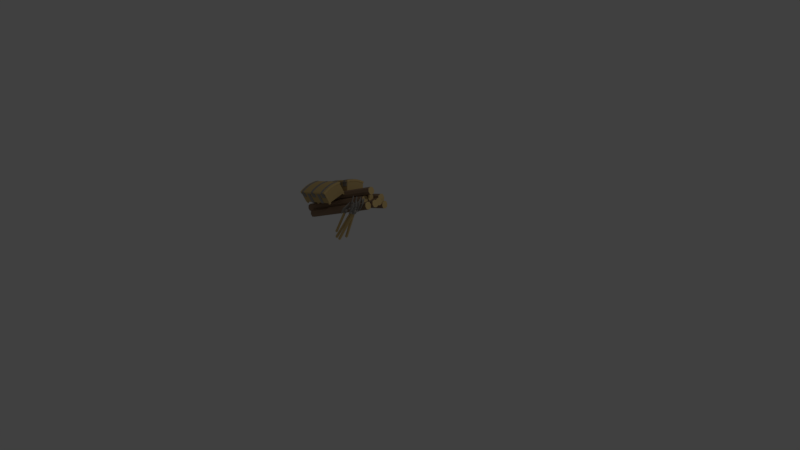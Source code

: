 # Source: caravan_goodscart_goods.blend  (saved by Blender 2.79.0; exported with 4.5.12 LTS)
import bpy
from mathutils import Matrix  # noqa: F401  (used for matrix-valued properties, if any)

bpy.ops.wm.read_factory_settings(use_empty=True)
scene = bpy.context.scene
scene.name = 'Scene'

# ---- collections
col_collection_1 = bpy.data.collections.new('Collection 1'); scene.collection.children.link(col_collection_1)

# ---- materials (node trees are filled in below, after node groups)
mat_woodishbark = bpy.data.materials.new('woodishbark')
mat_woodishbark.alpha_threshold = 0.0
mat_woodishbark.use_transparent_shadow = False
mat_woodishbark.diffuse_color = (0.2902, 0.1922, 0.1255, 1.0)
mat_woodishbark.specular_color = (0.0, 0.0, 0.0)
mat_woodishbark.roughness = 0.5
mat_woodish_005 = bpy.data.materials.new('woodish.005')
mat_woodish_005.alpha_threshold = 0.0
mat_woodish_005.use_transparent_shadow = False
mat_woodish_005.diffuse_color = (0.651, 0.4706, 0.2, 1.0)
mat_woodish_005.specular_color = (0.0, 0.0, 0.0)
mat_woodish_005.roughness = 0.5
mat_wooddarker = bpy.data.materials.new('wooddarker')
mat_wooddarker.alpha_threshold = 0.0
mat_wooddarker.use_transparent_shadow = False
mat_wooddarker.diffuse_color = (0.5608, 0.4039, 0.1725, 1.0)
mat_wooddarker.specular_color = (0.0, 0.0, 0.0)
mat_wooddarker.roughness = 0.5
mat_occludedwood = bpy.data.materials.new('occludedwood')
mat_occludedwood.alpha_threshold = 0.0
mat_occludedwood.use_transparent_shadow = False
mat_occludedwood.diffuse_color = (0.4353, 0.3137, 0.1333, 1.0)
mat_occludedwood.specular_color = (0.0, 0.0, 0.0)
mat_occludedwood.roughness = 0.5
mat_ironish1 = bpy.data.materials.new('ironish1')
mat_ironish1.alpha_threshold = 0.0
mat_ironish1.use_transparent_shadow = False
mat_ironish1.diffuse_color = (0.3294, 0.3059, 0.2784, 1.0)
mat_ironish1.specular_color = (0.0, 0.0, 0.0)
mat_ironish1.roughness = 0.5
mat_ironish = bpy.data.materials.new('ironish')
mat_ironish.alpha_threshold = 0.0
mat_ironish.use_transparent_shadow = False
mat_ironish.diffuse_color = (0.3294, 0.3059, 0.2784, 1.0)
mat_ironish.specular_color = (0.0, 0.0, 0.0)
mat_ironish.roughness = 0.5

# ---- material node trees

# ---- world
world_world = bpy.data.worlds.new('World'); scene.world = world_world
world_world.color = (0.05088, 0.05088, 0.05088)
world_world.use_sun_shadow = False
world_world.sun_shadow_jitter_overblur = 0.0
world_world.cycles.sampling_method = 'MANUAL'

# ---- cameras
cam_camera = bpy.data.cameras.new('Camera')
cam_camera.clip_end = 100.0
cam_camera.lens = 35.0
cam_camera.sensor_width = 32.0
cam_camera.sensor_height = 18.0
cam_camera.ortho_scale = 7.314
cam_camera.dof.focus_distance = 0.0
cam_camera.dof.aperture_fstop = 128.0

# ---- lights
light_lamp = bpy.data.lights.new('Lamp', 'POINT')
light_lamp.transmission_factor = 0.0
light_lamp.cutoff_distance = 30.0
light_lamp.energy = 100.0
light_lamp.shadow_buffer_clip_start = 1.001
light_lamp.shadow_soft_size = 0.1
light_lamp.shadow_maximum_resolution = 0.006
light_lamp.use_absolute_resolution = True

# ---- meshes
me_woodishbar = bpy.data.meshes.new('woodishbar')
me_woodishbar.from_pydata([(-10.69, -3.776, 0.965), (-10.85, -4.202, 1.062), (-10.61, -3.627, 0.5302), (-10.92, -4.635, 0.9026), (-10.91, -4.743, 0.449), (-10.78, -4.609, 0.02221), (-10.67, -4.168, -0.08273), (-10.55, -3.75, 0.08465), (-0.4787, -6.645, 2.498), (-0.589, -7.086, 2.603), (-0.3474, -6.51, 2.071), (-0.7107, -7.504, 2.435), (-0.649, -7.627, 1.99), (-0.5711, -7.477, 1.555), (-0.4075, -7.052, 1.458), (-0.3391, -6.619, 1.618), (-9.518, -2.376, -1.167), (-9.675, -2.721, -1.055), (-9.437, -2.261, -1.536), (-9.81, -3.066, -1.193), (-9.826, -3.181, -1.57), (-9.745, -3.066, -1.94), (-9.588, -2.721, -2.051), (-9.453, -2.376, -1.914), (0.2018, -6.518, -0.3166), (0.04492, -6.863, -0.2048), (0.2831, -6.403, -0.6859), (-0.09016, -7.208, -0.3421), (-0.1061, -7.323, -0.7199), (-0.02479, -7.208, -1.089), (0.1321, -6.863, -1.201), (0.2671, -6.518, -1.064), (-9.817, -2.286, -0.1892), (-9.973, -2.631, -0.07749), (-9.735, -2.171, -0.5586), (-10.11, -2.976, -0.2148), (-10.12, -3.092, -0.5926), (-10.04, -2.976, -0.9619), (-9.886, -2.631, -1.074), (-9.751, -2.286, -0.9364), (0.3897, -6.635, 0.7037), (0.2329, -6.98, 0.8154), (0.4711, -6.52, 0.3344), (0.09779, -7.325, 0.6781), (0.08182, -7.44, 0.3003), (0.1632, -7.325, -0.069), (0.32, -6.98, -0.1808), (0.4551, -6.635, -0.04346), (-9.712, -2.422, 0.8237), (-9.869, -2.767, 0.9355), (-9.631, -2.307, 0.4544), (-10.0, -3.112, 0.7982), (-10.02, -3.227, 0.4203), (-9.939, -3.112, 0.05102), (-9.782, -2.767, -0.06074), (-9.647, -2.422, 0.07656), (0.008003, -6.564, 1.674), (-0.1489, -6.909, 1.786), (0.08934, -6.449, 1.305), (-0.2839, -7.254, 1.649), (-0.2999, -7.369, 1.271), (-0.2186, -7.254, 0.9014), (-0.0617, -6.909, 0.7897), (0.07337, -6.564, 0.927), (-10.85, -2.775, 1.479), (-10.97, -3.138, 1.585), (-10.77, -2.651, 1.113), (-11.05, -3.497, 1.444), (-11.04, -3.613, 1.066), (-10.95, -3.489, 0.7005), (-10.84, -3.126, 0.5943), (-10.75, -2.767, 0.7358), (-0.233, -5.793, 2.884), (-0.35, -6.155, 2.99), (-0.1493, -5.668, 2.518), (-0.4334, -6.514, 2.849), (-0.4165, -6.631, 2.471), (-0.3327, -6.506, 2.106), (-0.2157, -6.144, 1.999), (-0.1323, -5.784, 2.141), (-10.35, -2.956, 0.4184), (-10.51, -3.301, 0.5302), (-10.27, -2.841, 0.0491), (-10.64, -3.646, 0.3929), (-10.66, -3.762, 0.01505), (-10.58, -3.646, -0.3543), (-10.42, -3.301, -0.466), (-10.29, -2.956, -0.3287), (-1.117, -6.891, 1.226), (-1.273, -7.236, 1.338), (-1.035, -6.776, 0.857), (-1.409, -7.581, 1.201), (-1.424, -7.696, 0.8229), (-1.343, -7.581, 0.4536), (-1.186, -7.236, 0.3419), (-1.051, -6.891, 0.4792), (-10.71, -2.704, -0.6493), (-10.86, -3.05, -0.5376), (-10.63, -2.589, -1.019), (-11.0, -3.395, -0.6749), (-11.02, -3.51, -1.053), (-10.93, -3.395, -1.422), (-10.78, -3.05, -1.534), (-10.64, -2.704, -1.396), (-0.9878, -6.846, 0.2011), (-1.145, -7.191, 0.3128), (-0.9064, -6.731, -0.1683), (-1.28, -7.537, 0.1755), (-1.296, -7.652, -0.2023), (-1.214, -7.537, -0.5716), (-1.057, -7.191, -0.6834), (-0.9224, -6.846, -0.5461), (-10.68, -3.751, -0.1973), (-10.84, -4.096, -0.08557), (-10.6, -3.636, -0.5666), (-10.97, -4.441, -0.2229), (-10.99, -4.556, -0.6007), (-10.91, -4.441, -0.97), (-10.75, -4.096, -1.082), (-10.62, -3.751, -0.9445), (-0.4764, -8.1, 0.6956), (-0.6332, -8.445, 0.8074), (-0.395, -7.985, 0.3263), (-0.7683, -8.79, 0.6701), (-0.7843, -8.905, 0.2922), (-0.7029, -8.79, -0.07708), (-0.5461, -8.445, -0.1888), (-0.411, -8.1, -0.05154)], [], [(8, 10, 2), (0, 8, 2), (0, 9, 8), (0, 1, 9), (3, 9, 1), (11, 9, 3), (4, 12, 3), (12, 11, 3), (12, 4, 5), (13, 12, 5), (13, 5, 6), (14, 13, 6), (15, 7, 2), (10, 15, 2), (15, 6, 7), (15, 14, 6), (24, 26, 18), (16, 24, 18), (17, 25, 16), (25, 24, 16), (19, 25, 17), (27, 25, 19), (20, 28, 19), (28, 27, 19), (29, 28, 21), (28, 20, 21), (29, 21, 22), (30, 29, 22), (26, 31, 18), (31, 23, 18), (31, 22, 23), (31, 30, 22), (32, 40, 34), (40, 42, 34), (41, 40, 32), (33, 41, 32), (35, 41, 33), (43, 41, 35), (44, 43, 35), (36, 44, 35), (44, 36, 37), (45, 44, 37), (45, 37, 38), (46, 45, 38), (47, 39, 34), (42, 47, 34), (47, 38, 39), (47, 46, 38), (56, 58, 50), (48, 56, 50), (49, 57, 48), (57, 56, 48), (59, 57, 51), (51, 57, 49), (60, 59, 51), (52, 60, 51), (60, 52, 53), (61, 60, 53), (61, 53, 54), (62, 61, 54), (63, 55, 50), (58, 63, 50), (63, 62, 54), (63, 54, 55), (72, 74, 66), (64, 72, 66), (73, 72, 64), (65, 73, 64), (67, 73, 65), (75, 73, 67), (76, 75, 67), (68, 76, 67), (76, 68, 69), (77, 76, 69), (78, 77, 70), (77, 69, 70), (79, 71, 66), (74, 79, 66), (79, 70, 71), (79, 78, 70), (88, 90, 82), (80, 88, 82), (89, 88, 80), (81, 89, 80), (83, 89, 81), (91, 89, 83), (92, 91, 83), (84, 92, 83), (93, 92, 85), (92, 84, 85), (93, 85, 86), (94, 93, 86), (95, 87, 82), (90, 95, 82), (95, 94, 86), (95, 86, 87), (104, 106, 98), (96, 104, 98), (105, 104, 96), (97, 105, 96), (99, 105, 97), (107, 105, 99), (108, 107, 99), (100, 108, 99), (108, 100, 101), (109, 108, 101), (109, 101, 102), (110, 109, 102), (111, 103, 98), (106, 111, 98), (111, 102, 103), (111, 110, 102), (120, 122, 114), (112, 120, 114), (121, 120, 112), (113, 121, 112), (115, 121, 113), (123, 121, 115), (124, 123, 115), (116, 124, 115), (125, 124, 117), (124, 116, 117), (125, 117, 118), (126, 125, 118), (127, 119, 114), (122, 127, 114), (127, 118, 119), (127, 126, 118)])
me_woodishbar.materials.append(mat_woodishbark)
me_woodishbar.use_remesh_preserve_volume = False
me_woodishbar.use_remesh_preserve_attributes = False
me_woodishbar.use_mirror_vertex_groups = False
me_woodishbar.update()
me_woodish_005 = bpy.data.meshes.new('woodish.005')
me_woodish_005.from_pydata([(-1.257, -6.137, -1.952), (-1.333, -6.2, -2.182), (-3.745, -1.783, -2.597), (-3.669, -1.72, -2.367), (-1.051, -6.033, -2.049), (-1.127, -6.097, -2.279), (-3.539, -1.679, -2.693), (-3.463, -1.616, -2.464), (-1.839, -6.063, -2.844), (-1.801, -5.969, -3.073), (-4.651, -1.971, -1.893), (-4.69, -2.065, -1.665), (-1.636, -5.943, -2.761), (-1.598, -5.849, -2.989), (-4.449, -1.851, -1.81), (-4.487, -1.945, -1.581), (-0.4378, -6.263, -2.63), (-0.4378, -6.263, -2.88), (-2.886, -1.846, -2.88), (-2.886, -1.846, -2.63), (-0.2192, -6.142, -2.63), (-0.2192, -6.142, -2.88), (-2.667, -1.725, -2.88), (-2.667, -1.725, -2.63), (-0.6722, -6.335, -2.324), (-0.6697, -6.287, -2.57), (-2.888, -1.829, -1.727), (-2.89, -1.877, -1.482), (-0.4477, -6.227, -2.301), (-0.4452, -6.18, -2.547), (-2.663, -1.722, -1.704), (-2.666, -1.77, -1.458), (-10.69, -3.776, 0.965), (-10.85, -4.202, 1.062), (-10.84, -4.162, 0.4776), (-10.61, -3.627, 0.5302), (-10.92, -4.635, 0.9026), (-10.91, -4.743, 0.449), (-10.78, -4.609, 0.02221), (-10.67, -4.168, -0.08273), (-10.55, -3.75, 0.08465), (-0.4787, -6.645, 2.498), (-0.589, -7.086, 2.603), (-0.4181, -7.091, 2.043), (-0.3474, -6.51, 2.071), (-0.7107, -7.504, 2.435), (-0.649, -7.627, 1.99), (-0.5711, -7.477, 1.555), (-0.4075, -7.052, 1.458), (-0.3391, -6.619, 1.618), (-9.518, -2.376, -1.167), (-9.675, -2.721, -1.055), (-9.632, -2.721, -1.553), (-9.437, -2.261, -1.536), (-9.81, -3.066, -1.193), (-9.826, -3.181, -1.57), (-9.745, -3.066, -1.94), (-9.588, -2.721, -2.051), (-9.453, -2.376, -1.914), (0.2018, -6.518, -0.3166), (0.04492, -6.863, -0.2048), (0.08849, -6.863, -0.7029), (0.2831, -6.403, -0.6859), (-0.09016, -7.208, -0.3421), (-0.1061, -7.323, -0.7199), (-0.02479, -7.208, -1.089), (0.1321, -6.863, -1.201), (0.2671, -6.518, -1.064), (-9.817, -2.286, -0.1892), (-9.973, -2.631, -0.07749), (-9.93, -2.631, -0.5756), (-9.735, -2.171, -0.5586), (-10.11, -2.976, -0.2148), (-10.12, -3.092, -0.5926), (-10.04, -2.976, -0.9619), (-9.886, -2.631, -1.074), (-9.751, -2.286, -0.9364), (0.3897, -6.635, 0.7037), (0.2329, -6.98, 0.8154), (0.2764, -6.98, 0.3173), (0.4711, -6.52, 0.3344), (0.09779, -7.325, 0.6781), (0.08182, -7.44, 0.3003), (0.1632, -7.325, -0.069), (0.32, -6.98, -0.1808), (0.4551, -6.635, -0.04346), (-9.712, -2.422, 0.8237), (-9.869, -2.767, 0.9355), (-9.826, -2.767, 0.4374), (-9.631, -2.307, 0.4544), (-10.0, -3.112, 0.7982), (-10.02, -3.227, 0.4203), (-9.939, -3.112, 0.05102), (-9.782, -2.767, -0.06074), (-9.647, -2.422, 0.07656), (0.008003, -6.564, 1.674), (-0.1489, -6.909, 1.786), (-0.1053, -6.909, 1.288), (0.08934, -6.449, 1.305), (-0.2839, -7.254, 1.649), (-0.2999, -7.369, 1.271), (-0.2186, -7.254, 0.9014), (-0.0617, -6.909, 0.7897), (0.07337, -6.564, 0.927), (-10.85, -2.775, 1.479), (-10.97, -3.138, 1.585), (-10.9, -3.132, 1.09), (-10.77, -2.651, 1.113), (-11.05, -3.497, 1.444), (-11.04, -3.613, 1.066), (-10.95, -3.489, 0.7005), (-10.84, -3.126, 0.5943), (-10.75, -2.767, 0.7358), (-0.233, -5.793, 2.884), (-0.35, -6.155, 2.99), (-0.2829, -6.149, 2.495), (-0.1493, -5.668, 2.518), (-0.4334, -6.514, 2.849), (-0.4165, -6.631, 2.471), (-0.3327, -6.506, 2.106), (-0.2157, -6.144, 1.999), (-0.1323, -5.784, 2.141), (-10.35, -2.956, 0.4184), (-10.51, -3.301, 0.5302), (-10.46, -3.301, 0.03207), (-10.27, -2.841, 0.0491), (-10.64, -3.646, 0.3929), (-10.66, -3.762, 0.01505), (-10.58, -3.646, -0.3543), (-10.42, -3.301, -0.466), (-10.29, -2.956, -0.3287), (-1.117, -6.891, 1.226), (-1.273, -7.236, 1.338), (-1.23, -7.236, 0.84), (-1.035, -6.776, 0.857), (-1.409, -7.581, 1.201), (-1.424, -7.696, 0.8229), (-1.343, -7.581, 0.4536), (-1.186, -7.236, 0.3419), (-1.051, -6.891, 0.4792), (-10.71, -2.704, -0.6493), (-10.86, -3.05, -0.5376), (-10.82, -3.05, -1.036), (-10.63, -2.589, -1.019), (-11.0, -3.395, -0.6749), (-11.02, -3.51, -1.053), (-10.93, -3.395, -1.422), (-10.78, -3.05, -1.534), (-10.64, -2.704, -1.396), (-0.9878, -6.846, 0.2011), (-1.145, -7.191, 0.3128), (-1.101, -7.191, -0.1853), (-0.9064, -6.731, -0.1683), (-1.28, -7.537, 0.1755), (-1.296, -7.652, -0.2023), (-1.214, -7.537, -0.5716), (-1.057, -7.191, -0.6834), (-0.9224, -6.846, -0.5461), (-10.68, -3.751, -0.1973), (-10.84, -4.096, -0.08557), (-10.8, -4.096, -0.5837), (-10.6, -3.636, -0.5666), (-10.97, -4.441, -0.2229), (-10.99, -4.556, -0.6007), (-10.91, -4.441, -0.97), (-10.75, -4.096, -1.082), (-10.62, -3.751, -0.9445), (-0.4764, -8.1, 0.6956), (-0.6332, -8.445, 0.8074), (-0.5896, -8.445, 0.3093), (-0.395, -7.985, 0.3263), (-0.7683, -8.79, 0.6701), (-0.7843, -8.905, 0.2922), (-0.7029, -8.79, -0.07708), (-0.5461, -8.445, -0.1888), (-0.411, -8.1, -0.05154), (-10.99, -5.939, 0.6563), (-5.566, -8.003, 0.611), (-5.308, -7.381, 3.122), (-10.73, -5.318, 3.168), (-7.657, -5.622, 0.5056), (-7.701, -5.74, 0.5392), (-7.725, -5.797, 0.3074), (-7.681, -5.68, 0.2738), (-7.918, -5.523, 0.5078), (-7.963, -5.64, 0.5414), (-7.987, -5.697, 0.3096), (-7.942, -5.58, 0.2759), (-7.833, -5.464, 0.3604), (-7.684, -5.521, 0.3591), (-7.696, -5.55, 0.2432), (-7.845, -5.493, 0.2444), (-5.087, -6.601, 0.4841), (-5.131, -6.718, 0.5177), (-5.155, -6.776, 0.2859), (-5.111, -6.658, 0.2523), (-5.393, -6.619, 0.5199), (-5.417, -6.676, 0.2881), (-5.372, -6.558, 0.2545), (-5.114, -6.5, 0.3376), (-5.126, -6.528, 0.2217), (-5.275, -6.471, 0.223), (-10.18, -4.797, 0.5599), (-10.2, -4.854, 0.3281), (-10.16, -4.737, 0.2945), (-10.39, -4.58, 0.5285), (-10.44, -4.697, 0.5621), (-10.46, -4.755, 0.3303), (-10.42, -4.637, 0.2966), (-10.31, -4.521, 0.3811), (-10.17, -4.607, 0.2639), (-10.32, -4.55, 0.2651), (-10.81, -5.516, 2.759), (-5.387, -7.579, 2.714), (-10.98, -5.934, 1.069), (-5.561, -7.998, 1.023), (-10.94, -5.851, 1.717), (-5.524, -7.914, 1.672), (-10.89, -5.719, 2.248), (-5.469, -7.783, 2.203), (-5.509, -8.017, 1.023), (-5.472, -7.934, 1.671), (-5.417, -7.803, 2.203), (-5.336, -7.599, 2.713), (-5.247, -7.377, 3.171), (-10.77, -5.274, 3.217), (-10.86, -5.496, 2.759), (-10.94, -5.7, 2.249), (-11.0, -5.831, 1.718), (-11.03, -5.914, 1.069), (-11.04, -5.92, 0.6014), (-5.515, -8.023, 0.5552), (-5.329, -7.594, 3.233), (-5.418, -7.816, 2.775), (-10.94, -5.713, 2.821), (-10.85, -5.491, 3.279), (-11.12, -6.137, 0.6635), (-11.11, -6.131, 1.131), (-5.591, -8.234, 1.085), (-5.597, -8.24, 0.6173), (-11.08, -6.048, 1.78), (-5.554, -8.151, 1.733), (-11.02, -5.917, 2.311), (-5.499, -8.02, 2.265), (-10.69, -6.053, 0.6538), (-10.43, -5.432, 3.165), (-10.42, -5.408, 3.214), (-10.69, -6.054, 0.5985), (-10.5, -5.625, 3.276), (-10.77, -6.271, 0.6605), (-10.59, -5.846, 2.819), (-10.76, -6.265, 1.128), (-10.73, -6.182, 1.777), (-10.67, -6.05, 2.308), (-10.29, -6.203, 0.6505), (-10.04, -5.581, 3.162), (-10.03, -5.557, 3.211), (-10.3, -6.203, 0.5952), (-10.11, -5.774, 3.273), (-10.38, -6.42, 0.6572), (-10.2, -5.996, 2.815), (-10.37, -6.414, 1.125), (-10.33, -6.331, 1.773), (-10.28, -6.2, 2.305), (-6.239, -7.747, 0.6166), (-5.981, -7.125, 3.128), (-5.972, -7.101, 3.177), (-6.24, -7.747, 0.5613), (-6.054, -7.318, 3.239), (-6.322, -7.964, 0.6234), (-6.142, -7.54, 2.781), (-6.315, -7.958, 1.091), (-6.278, -7.875, 1.739), (-6.224, -7.744, 2.271), (-5.884, -7.882, 0.6137), (-5.626, -7.26, 3.125), (-5.617, -7.237, 3.174), (-5.884, -7.883, 0.5583), (-5.699, -7.454, 3.236), (-5.967, -8.099, 0.6204), (-5.787, -7.675, 2.778), (-5.96, -8.093, 1.088), (-5.923, -8.01, 1.737), (-5.869, -7.879, 2.268), (-8.243, -6.264, 3.147), (-8.233, -6.24, 3.196), (-8.501, -6.886, 0.5802), (-8.5, -6.886, 0.6355), (-8.315, -6.457, 3.258), (-8.583, -7.103, 0.6423), (-8.404, -6.679, 2.8), (-8.577, -7.097, 1.11), (-8.54, -7.014, 1.758), (-8.486, -6.883, 2.29), (-7.804, -6.404, 3.192), (-7.813, -6.428, 3.143), (-8.071, -7.049, 0.6319), (-8.071, -7.05, 0.5766), (-7.886, -6.621, 3.255), (-8.153, -7.267, 0.6387), (-7.974, -6.843, 2.797), (-8.147, -7.261, 1.106), (-8.11, -7.178, 1.755), (-8.056, -7.046, 2.286), (-7.075, -6.682, 3.186), (-7.084, -6.705, 3.137), (-7.342, -7.327, 0.6258), (-7.342, -7.328, 0.5705), (-6.533, -6.888, 3.182), (-6.542, -6.912, 3.133), (-6.8, -7.533, 0.6213), (-6.8, -7.534, 0.566), (-6.566, -6.977, 3.207), (-6.835, -7.624, 0.5918), (-8.748, -6.072, 3.151), (-8.738, -6.048, 3.2), (-9.006, -6.694, 0.5844), (-9.005, -6.693, 0.6397), (-9.346, -5.844, 3.156), (-9.336, -5.821, 3.205), (-9.604, -6.466, 0.5894), (-9.603, -6.466, 0.6447), (-7.451, -5.125, 2.515), (-7.495, -5.243, 2.548), (-7.471, -5.185, 2.78), (-7.427, -5.068, 2.747), (-7.712, -5.026, 2.517), (-7.757, -5.143, 2.551), (-7.733, -5.086, 2.782), (-7.689, -4.968, 2.749), (-7.603, -4.91, 2.601), (-7.454, -4.967, 2.6), (-7.442, -4.938, 2.716), (-7.591, -4.881, 2.717), (-4.881, -6.104, 2.493), (-4.925, -6.221, 2.527), (-4.901, -6.164, 2.759), (-4.857, -6.046, 2.725), (-5.187, -6.121, 2.529), (-5.163, -6.064, 2.761), (-5.119, -5.947, 2.727), (-4.884, -5.945, 2.579), (-4.872, -5.916, 2.695), (-5.022, -5.86, 2.696), (-9.972, -4.3, 2.569), (-9.948, -4.242, 2.801), (-9.903, -4.125, 2.767), (-10.19, -4.083, 2.538), (-10.23, -4.2, 2.571), (-10.21, -4.143, 2.803), (-10.17, -4.025, 2.769), (-10.08, -3.967, 2.622), (-9.918, -3.995, 2.737), (-10.07, -3.938, 2.738), (-10.63, -5.585, -2.859), (-5.121, -7.307, -3.469), (-5.147, -8.247, -1.044), (-10.65, -6.525, -0.435), (-7.321, -5.277, -2.426), (-7.362, -5.392, -2.471), (-7.359, -5.305, -2.695), (-7.318, -5.19, -2.65), (-7.587, -5.193, -2.396), (-7.628, -5.308, -2.441), (-7.625, -5.222, -2.665), (-7.584, -5.107, -2.62), (-7.491, -5.062, -2.473), (-7.339, -5.109, -2.49), (-7.338, -5.066, -2.602), (-7.49, -5.018, -2.585), (-4.711, -6.093, -2.715), (-4.752, -6.208, -2.76), (-4.749, -6.121, -2.983), (-4.708, -6.006, -2.939), (-5.017, -6.125, -2.73), (-5.015, -6.038, -2.954), (-4.974, -5.923, -2.909), (-4.729, -5.926, -2.779), (-4.728, -5.882, -2.891), (-4.879, -5.835, -2.874), (-9.877, -4.605, -2.192), (-9.875, -4.518, -2.416), (-9.834, -4.403, -2.371), (-10.1, -4.407, -2.118), (-10.14, -4.522, -2.163), (-10.14, -4.435, -2.387), (-10.1, -4.32, -2.342), (-10.01, -4.275, -2.195), (-9.853, -4.279, -2.323), (-10.0, -4.232, -2.307), (-10.68, -6.451, -0.8892), (-5.174, -8.173, -1.499), (-10.66, -5.818, -2.521), (-5.157, -7.54, -3.13), (-10.69, -6.124, -1.942), (-5.188, -7.846, -2.552), (-10.7, -6.323, -1.43), (-5.194, -8.045, -2.039), (-5.104, -7.557, -3.136), (-5.136, -7.862, -2.558), (-5.141, -8.061, -2.045), (-5.121, -8.189, -1.504), (-5.091, -8.272, -0.9957), (-10.7, -6.517, -0.3747), (-10.73, -6.434, -0.8834), (-10.75, -6.306, -1.424), (-10.75, -6.108, -1.937), (-10.71, -5.802, -2.515), (-10.67, -5.538, -2.899), (-5.064, -7.293, -3.52), (-5.167, -8.484, -1.079), (-5.197, -8.401, -1.587), (-10.81, -6.646, -0.9664), (-10.78, -6.73, -0.4577), (-10.75, -5.75, -2.982), (-10.79, -6.014, -2.598), (-5.18, -7.769, -3.219), (-5.14, -7.505, -3.603), (-10.82, -6.32, -2.02), (-5.211, -8.075, -2.641), (-10.83, -6.518, -1.507), (-5.217, -8.273, -2.128), (-10.32, -5.68, -2.893), (-10.35, -6.62, -0.4686), (-10.34, -6.629, -0.4141), (-10.32, -5.649, -2.938), (-10.42, -6.841, -0.4971), (-10.39, -5.861, -3.021), (-10.45, -6.758, -1.006), (-10.43, -6.126, -2.637), (-10.47, -6.431, -2.059), (-10.47, -6.63, -1.546), (-9.924, -5.805, -2.937), (-9.949, -6.745, -0.5128), (-9.946, -6.754, -0.4582), (-9.919, -5.774, -2.982), (-10.02, -6.966, -0.5413), (-9.995, -5.986, -3.065), (-10.05, -6.883, -1.05), (-10.03, -6.25, -2.682), (-10.07, -6.556, -2.103), (-10.07, -6.755, -1.59), (-5.805, -7.094, -3.393), (-5.83, -8.033, -0.9687), (-5.827, -8.042, -0.9142), (-5.8, -7.062, -3.438), (-5.903, -8.254, -0.9972), (-5.876, -7.275, -3.521), (-5.933, -8.171, -1.506), (-5.916, -7.539, -3.138), (-5.947, -7.844, -2.559), (-5.953, -8.043, -2.046), (-5.444, -7.207, -3.433), (-5.47, -8.146, -1.009), (-5.466, -8.155, -0.9541), (-5.439, -7.175, -3.478), (-5.542, -8.367, -1.037), (-5.515, -7.387, -3.561), (-5.572, -8.284, -1.546), (-5.555, -7.652, -3.177), (-5.587, -7.957, -2.599), (-5.592, -8.156, -2.086), (-8.127, -7.315, -0.7145), (-8.124, -7.324, -0.66), (-8.097, -6.344, -3.184), (-8.102, -6.375, -3.139), (-8.199, -7.536, -0.743), (-8.172, -6.556, -3.267), (-8.23, -7.453, -1.252), (-8.213, -6.82, -2.883), (-8.244, -7.126, -2.305), (-8.25, -7.325, -1.792), (-7.687, -7.46, -0.7083), (-7.691, -7.451, -0.7628), (-7.665, -6.512, -3.187), (-7.66, -6.481, -3.232), (-7.763, -7.672, -0.7913), (-7.736, -6.693, -3.315), (-7.793, -7.589, -1.3), (-7.776, -6.957, -2.932), (-7.808, -7.262, -2.353), (-7.813, -7.461, -1.84), (-6.947, -7.692, -0.7902), (-6.95, -7.683, -0.8448), (-6.925, -6.743, -3.269), (-6.92, -6.712, -3.314), (-6.397, -7.864, -0.8512), (-6.4, -7.855, -0.9057), (-6.374, -6.916, -3.33), (-6.37, -6.884, -3.375), (-6.428, -7.951, -0.8853), (-6.401, -6.973, -3.41), (-8.64, -7.154, -0.6578), (-8.636, -7.163, -0.6032), (-8.609, -6.184, -3.127), (-8.614, -6.215, -3.082), (-9.247, -6.964, -0.5905), (-9.244, -6.973, -0.536), (-9.217, -5.994, -3.06), (-9.222, -6.025, -3.015), (-7.341, -6.028, -0.4865), (-7.382, -6.143, -0.5314), (-7.385, -6.23, -0.3077), (-7.344, -6.115, -0.2627), (-7.607, -5.945, -0.457), (-7.648, -6.06, -0.502), (-7.65, -6.147, -0.2782), (-7.609, -6.032, -0.2333), (-7.513, -5.9, -0.31), (-7.362, -5.948, -0.3268), (-7.363, -5.991, -0.2149), (-7.515, -5.944, -0.1981), (-4.731, -6.845, -0.7754), (-4.772, -6.96, -0.8203), (-4.774, -7.046, -0.5966), (-4.734, -6.931, -0.5516), (-5.038, -6.876, -0.7909), (-5.04, -6.963, -0.5672), (-4.999, -6.848, -0.5222), (-4.752, -6.764, -0.6157), (-4.753, -6.807, -0.5038), (-4.905, -6.76, -0.487), (-9.897, -5.356, -0.253), (-9.9, -5.443, -0.02925), (-9.859, -5.328, 0.01572), (-10.12, -5.158, -0.1786), (-10.16, -5.273, -0.2236), (-10.17, -5.36, 0.0001686), (-10.12, -5.245, 0.04513), (-10.03, -5.113, -0.03155), (-9.878, -5.204, 0.06352), (-10.03, -5.157, 0.08033)], [], [(0, 4, 7), (3, 0, 7), (5, 1, 6), (1, 2, 6), (2, 3, 7), (6, 2, 7), (1, 0, 2), (2, 0, 3), (4, 6, 7), (4, 5, 6), (8, 12, 15), (11, 8, 15), (13, 9, 14), (9, 10, 14), (11, 15, 14), (10, 11, 14), (9, 8, 11), (9, 11, 10), (12, 13, 15), (15, 13, 14), (16, 20, 23), (19, 16, 23), (21, 17, 22), (17, 18, 22), (22, 19, 23), (18, 19, 22), (17, 16, 19), (18, 17, 19), (20, 21, 23), (21, 22, 23), (24, 28, 31), (27, 24, 31), (29, 25, 30), (25, 26, 30), (27, 31, 30), (26, 27, 30), (25, 24, 27), (25, 27, 26), (28, 29, 31), (31, 29, 30), (34, 33, 32), (34, 32, 35), (41, 43, 44), (42, 43, 41), (36, 33, 34), (37, 36, 34), (45, 43, 42), (45, 46, 43), (38, 37, 34), (39, 38, 34), (43, 47, 48), (46, 47, 43), (40, 34, 35), (39, 34, 40), (43, 49, 44), (43, 48, 49), (52, 51, 50), (52, 50, 53), (59, 61, 62), (60, 61, 59), (52, 54, 51), (55, 54, 52), (63, 61, 60), (63, 64, 61), (56, 55, 52), (57, 56, 52), (65, 66, 61), (64, 65, 61), (58, 52, 53), (57, 52, 58), (61, 67, 62), (61, 66, 67), (70, 68, 71), (70, 69, 68), (77, 79, 80), (78, 79, 77), (70, 72, 69), (73, 72, 70), (81, 79, 78), (81, 82, 79), (74, 73, 70), (75, 74, 70), (83, 84, 79), (82, 83, 79), (76, 70, 71), (75, 70, 76), (79, 85, 80), (79, 84, 85), (88, 87, 86), (88, 86, 89), (95, 97, 98), (96, 97, 95), (88, 90, 87), (91, 90, 88), (99, 97, 96), (99, 100, 97), (92, 91, 88), (93, 92, 88), (101, 102, 97), (100, 101, 97), (94, 88, 89), (93, 88, 94), (97, 103, 98), (97, 102, 103), (106, 105, 104), (106, 104, 107), (113, 115, 116), (114, 115, 113), (108, 105, 106), (109, 108, 106), (114, 117, 115), (117, 118, 115), (110, 109, 106), (110, 106, 111), (115, 119, 120), (118, 119, 115), (112, 106, 107), (111, 106, 112), (115, 121, 116), (115, 120, 121), (124, 123, 122), (124, 122, 125), (131, 133, 134), (132, 133, 131), (124, 126, 123), (127, 126, 124), (135, 133, 132), (135, 136, 133), (128, 127, 124), (129, 128, 124), (137, 138, 133), (136, 137, 133), (130, 124, 125), (129, 124, 130), (133, 139, 134), (133, 138, 139), (142, 141, 140), (142, 140, 143), (149, 151, 152), (150, 151, 149), (142, 144, 141), (145, 144, 142), (153, 151, 150), (153, 154, 151), (146, 145, 142), (147, 146, 142), (155, 156, 151), (154, 155, 151), (148, 142, 143), (147, 142, 148), (151, 157, 152), (151, 156, 157), (160, 159, 158), (160, 158, 161), (167, 169, 170), (168, 169, 167), (160, 162, 159), (163, 162, 160), (171, 169, 168), (171, 172, 169), (164, 163, 160), (165, 164, 160), (173, 174, 169), (172, 173, 169), (166, 160, 161), (165, 160, 166), (169, 175, 170), (169, 174, 175), (190, 191, 188), (189, 190, 188), (182, 181, 185), (186, 182, 185), (183, 186, 187), (182, 186, 183), (182, 183, 180), (181, 182, 180), (186, 185, 184), (187, 186, 184), (187, 184, 188), (191, 187, 188), (180, 183, 189), (183, 190, 189), (190, 187, 191), (183, 187, 190), (194, 193, 196), (197, 194, 196), (195, 197, 198), (194, 197, 195), (194, 195, 192), (193, 194, 192), (192, 195, 199), (195, 200, 199), (200, 198, 201), (195, 198, 200), (203, 202, 206), (207, 203, 206), (204, 207, 208), (203, 207, 204), (207, 206, 205), (208, 207, 205), (208, 205, 209), (211, 208, 209), (210, 208, 211), (204, 208, 210), (220, 215, 217), (221, 220, 217), (221, 217, 219), (222, 221, 219), (222, 219, 213), (223, 222, 213), (223, 213, 178), (223, 178, 224), (179, 226, 225), (212, 226, 179), (212, 218, 226), (218, 227, 226), (218, 216, 227), (216, 228, 227), (216, 214, 228), (214, 229, 228), (214, 176, 229), (176, 230, 229), (220, 231, 177), (220, 177, 215), (232, 223, 224), (233, 223, 232), (226, 234, 235), (226, 235, 225), (230, 236, 229), (236, 237, 229), (238, 239, 220), (239, 231, 220), (229, 237, 228), (237, 240, 228), (241, 238, 221), (238, 220, 221), (228, 240, 227), (240, 242, 227), (243, 241, 222), (241, 221, 222), (233, 222, 223), (233, 243, 222), (242, 234, 227), (227, 234, 226), (246, 179, 225), (246, 245, 179), (176, 247, 230), (244, 247, 176), (235, 246, 225), (235, 248, 246), (249, 236, 247), (247, 236, 230), (234, 250, 235), (250, 248, 235), (249, 251, 237), (236, 249, 237), (251, 252, 240), (237, 251, 240), (252, 253, 242), (240, 252, 242), (242, 253, 234), (253, 250, 234), (255, 245, 246), (256, 255, 246), (257, 247, 244), (254, 257, 244), (275, 265, 266), (276, 275, 266), (277, 267, 264), (274, 277, 264), (224, 178, 276), (178, 275, 276), (177, 231, 277), (177, 277, 274), (278, 232, 224), (278, 224, 276), (231, 279, 277), (239, 279, 231), (280, 233, 278), (233, 232, 278), (279, 239, 281), (239, 238, 281), (281, 238, 282), (238, 241, 282), (282, 241, 283), (241, 243, 283), (283, 243, 280), (243, 233, 280), (291, 292, 262), (261, 291, 262), (292, 293, 263), (262, 292, 263), (293, 290, 260), (263, 293, 260), (295, 284, 285), (294, 295, 285), (297, 286, 287), (296, 297, 287), (300, 270, 298), (270, 268, 298), (299, 269, 301), (269, 271, 301), (301, 271, 302), (271, 272, 302), (302, 272, 303), (272, 273, 303), (303, 273, 300), (273, 270, 300), (305, 295, 294), (304, 305, 294), (307, 297, 296), (306, 307, 296), (309, 305, 304), (308, 309, 304), (311, 307, 306), (310, 311, 306), (266, 265, 308), (265, 309, 308), (264, 267, 310), (267, 311, 310), (312, 308, 304), (312, 266, 308), (298, 304, 294), (268, 304, 298), (268, 312, 304), (268, 266, 312), (311, 313, 307), (267, 313, 311), (307, 299, 297), (307, 269, 299), (267, 269, 313), (313, 269, 307), (285, 284, 315), (284, 314, 315), (287, 286, 317), (286, 316, 317), (290, 288, 258), (260, 290, 258), (289, 291, 261), (259, 289, 261), (315, 314, 319), (314, 318, 319), (318, 255, 256), (319, 318, 256), (317, 316, 321), (316, 320, 321), (320, 257, 254), (321, 320, 254), (258, 319, 256), (288, 319, 258), (288, 315, 319), (288, 285, 315), (320, 259, 257), (320, 289, 259), (286, 289, 316), (316, 289, 320), (327, 323, 328), (323, 324, 328), (328, 325, 329), (328, 324, 325), (323, 322, 325), (324, 323, 325), (326, 327, 329), (327, 328, 329), (326, 329, 330), (330, 329, 333), (325, 322, 331), (325, 331, 332), (329, 332, 333), (329, 325, 332), (338, 335, 339), (335, 336, 339), (339, 337, 340), (339, 336, 337), (335, 334, 337), (336, 335, 337), (337, 334, 341), (337, 341, 342), (340, 342, 343), (340, 337, 342), (348, 344, 349), (344, 345, 349), (349, 346, 350), (349, 345, 346), (347, 348, 350), (348, 349, 350), (347, 350, 351), (351, 350, 353), (350, 352, 353), (350, 346, 352), (366, 367, 369), (367, 368, 369), (359, 363, 364), (360, 359, 364), (360, 364, 365), (361, 360, 365), (358, 359, 361), (359, 360, 361), (363, 362, 365), (364, 363, 365), (365, 362, 366), (365, 366, 369), (358, 361, 367), (367, 361, 368), (361, 365, 369), (368, 361, 369), (371, 374, 375), (372, 371, 375), (372, 375, 376), (373, 372, 376), (370, 371, 373), (371, 372, 373), (370, 373, 377), (377, 373, 378), (373, 376, 379), (378, 373, 379), (380, 384, 385), (381, 380, 385), (381, 385, 386), (382, 381, 386), (384, 383, 386), (385, 384, 386), (386, 383, 387), (386, 387, 389), (382, 386, 389), (388, 382, 389), (399, 398, 393), (395, 399, 393), (400, 399, 395), (397, 400, 395), (401, 400, 397), (391, 401, 397), (356, 401, 391), (356, 402, 401), (403, 357, 404), (357, 390, 404), (404, 390, 405), (390, 396, 405), (405, 396, 406), (396, 394, 406), (406, 394, 407), (394, 392, 407), (407, 392, 354), (407, 354, 408), (355, 398, 409), (393, 398, 355), (402, 410, 401), (410, 411, 401), (412, 413, 404), (413, 403, 404), (414, 407, 408), (415, 407, 414), (398, 416, 417), (398, 417, 409), (415, 406, 407), (418, 406, 415), (399, 419, 416), (399, 416, 398), (418, 420, 406), (420, 405, 406), (421, 419, 399), (400, 421, 399), (401, 411, 400), (411, 421, 400), (420, 412, 405), (412, 404, 405), (424, 357, 403), (424, 423, 357), (354, 425, 408), (422, 425, 354), (426, 424, 403), (413, 426, 403), (427, 414, 408), (425, 427, 408), (426, 413, 412), (428, 426, 412), (429, 415, 414), (427, 429, 414), (430, 418, 415), (429, 430, 415), (431, 420, 418), (430, 431, 418), (428, 412, 420), (431, 428, 420), (434, 433, 423), (424, 434, 423), (422, 432, 425), (432, 435, 425), (454, 453, 443), (444, 454, 443), (452, 455, 445), (442, 452, 445), (402, 356, 454), (454, 356, 453), (355, 409, 455), (452, 355, 455), (456, 410, 454), (410, 402, 454), (409, 417, 455), (417, 457, 455), (411, 410, 458), (410, 456, 458), (417, 416, 457), (416, 459, 457), (416, 419, 459), (419, 460, 459), (419, 421, 460), (421, 461, 460), (421, 411, 461), (411, 458, 461), (470, 440, 439), (469, 470, 439), (471, 441, 440), (470, 471, 440), (468, 438, 441), (471, 468, 441), (472, 473, 462), (463, 472, 462), (474, 475, 464), (465, 474, 464), (448, 446, 478), (446, 476, 478), (447, 449, 477), (449, 479, 477), (449, 450, 479), (450, 480, 479), (450, 451, 480), (451, 481, 480), (451, 448, 481), (448, 478, 481), (482, 483, 473), (472, 482, 473), (484, 485, 475), (474, 484, 475), (486, 487, 483), (482, 486, 483), (488, 489, 485), (484, 488, 485), (486, 444, 487), (444, 443, 487), (488, 442, 489), (442, 445, 489), (490, 486, 482), (490, 444, 486), (476, 482, 472), (446, 482, 476), (446, 490, 482), (446, 444, 490), (489, 491, 485), (445, 491, 489), (485, 477, 475), (485, 447, 477), (445, 447, 491), (491, 447, 485), (493, 463, 492), (463, 462, 492), (495, 465, 494), (465, 464, 494), (466, 436, 438), (468, 466, 438), (469, 439, 437), (467, 469, 437), (497, 493, 496), (493, 492, 496), (497, 496, 433), (434, 497, 433), (499, 495, 498), (495, 494, 498), (499, 498, 435), (432, 499, 435), (436, 497, 434), (466, 497, 436), (466, 493, 497), (466, 463, 493), (498, 437, 435), (498, 467, 437), (464, 467, 494), (494, 467, 498), (502, 506, 505), (501, 502, 505), (502, 503, 507), (506, 502, 507), (502, 501, 500), (503, 502, 500), (506, 507, 504), (505, 506, 504), (504, 507, 508), (507, 511, 508), (503, 500, 509), (510, 503, 509), (503, 510, 511), (507, 503, 511), (514, 517, 516), (513, 514, 516), (514, 515, 518), (517, 514, 518), (514, 513, 512), (515, 514, 512), (515, 512, 519), (520, 515, 519), (515, 520, 521), (518, 515, 521), (523, 527, 526), (522, 523, 526), (523, 524, 528), (527, 523, 528), (527, 528, 525), (526, 527, 525), (525, 528, 529), (528, 531, 529), (524, 530, 531), (528, 524, 531)])
me_woodish_005.materials.append(mat_woodish_005)
me_woodish_005.use_remesh_preserve_volume = False
me_woodish_005.use_remesh_preserve_attributes = False
me_woodish_005.use_mirror_vertex_groups = False
me_woodish_005.update()
me_wooddarker = bpy.data.meshes.new('wooddarker')
me_wooddarker.from_pydata([(-10.52, -4.72, 0.3072), (-5.105, -6.783, 0.2619), (-4.847, -6.162, 2.773), (-10.27, -4.098, 2.819), (-10.99, -5.939, 0.6563), (-5.566, -8.003, 0.611), (-5.308, -7.381, 3.122), (-10.73, -5.318, 3.168), (-10.31, -4.206, 2.384), (-4.892, -6.269, 2.339), (-10.81, -5.516, 2.759), (-5.387, -7.579, 2.714), (-5.065, -6.688, 0.6483), (-10.49, -4.624, 0.6936), (-10.98, -5.934, 1.069), (-5.561, -7.998, 1.023), (-10.42, -4.469, 1.321), (-5.001, -6.532, 1.276), (-10.94, -5.851, 1.717), (-5.524, -7.914, 1.672), (-10.37, -4.337, 1.853), (-4.946, -6.401, 1.807), (-10.89, -5.719, 2.248), (-5.469, -7.783, 2.203), (-10.69, -6.053, 0.6538), (-10.43, -5.432, 3.165), (-10.29, -6.203, 0.6505), (-10.04, -5.581, 3.162), (-6.239, -7.747, 0.6166), (-5.981, -7.125, 3.128), (-5.884, -7.882, 0.6137), (-5.626, -7.26, 3.125), (-8.243, -6.264, 3.147), (-8.5, -6.886, 0.6355), (-7.813, -6.428, 3.143), (-8.071, -7.049, 0.6319), (-6.623, -5.486, 2.788), (-6.667, -5.593, 2.354), (-6.88, -6.107, 0.2767), (-6.841, -6.011, 0.6631), (-6.776, -5.856, 1.291), (-6.722, -5.725, 1.822), (-7.084, -6.705, 3.137), (-7.342, -7.327, 0.6258), (-6.081, -5.692, 2.784), (-6.125, -5.8, 2.349), (-6.299, -6.218, 0.6586), (-6.338, -6.313, 0.2722), (-6.234, -6.063, 1.286), (-6.18, -5.931, 1.818), (-6.542, -6.912, 3.133), (-6.8, -7.533, 0.6213), (-8.748, -6.072, 3.151), (-9.005, -6.693, 0.6397), (-8.331, -4.96, 2.367), (-8.286, -4.852, 2.802), (-8.504, -5.378, 0.677), (-8.544, -5.474, 0.2906), (-8.44, -5.223, 1.305), (-8.385, -5.091, 1.836), (-9.346, -5.844, 3.156), (-9.603, -6.466, 0.6447), (-8.929, -4.732, 2.372), (-8.884, -4.625, 2.807), (-9.142, -5.246, 0.2956), (-9.102, -5.15, 0.682), (-9.038, -4.995, 1.31), (-8.983, -4.864, 1.841), (-10.2, -4.392, -2.392), (-4.696, -6.114, -3.002), (-4.722, -7.054, -0.5774), (-10.23, -5.332, 0.03191), (-10.63, -5.585, -2.859), (-5.121, -7.307, -3.469), (-5.147, -8.247, -1.044), (-10.65, -6.525, -0.435), (-10.22, -5.169, -0.3877), (-4.718, -6.891, -0.997), (-10.68, -6.451, -0.8892), (-5.174, -8.173, -1.499), (-4.7, -6.259, -2.629), (-10.21, -4.537, -2.019), (-10.66, -5.818, -2.521), (-5.157, -7.54, -3.13), (-10.21, -4.772, -1.413), (-4.707, -6.494, -2.023), (-10.69, -6.124, -1.942), (-5.188, -7.846, -2.552), (-10.22, -4.97, -0.9005), (-4.712, -6.692, -1.51), (-10.7, -6.323, -1.43), (-5.194, -8.045, -2.039), (-10.32, -5.68, -2.893), (-10.35, -6.62, -0.4686), (-9.924, -5.805, -2.937), (-9.949, -6.745, -0.5128), (-5.805, -7.094, -3.393), (-5.83, -8.033, -0.9687), (-5.444, -7.207, -3.433), (-5.47, -8.146, -1.009), (-8.127, -7.315, -0.7145), (-8.102, -6.375, -3.139), (-7.691, -7.451, -0.7628), (-7.665, -6.512, -3.187), (-6.525, -6.49, -0.3778), (-6.521, -6.327, -0.7974), (-6.5, -5.55, -2.802), (-6.504, -5.695, -2.429), (-6.51, -5.93, -1.823), (-6.516, -6.128, -1.31), (-6.95, -7.683, -0.8448), (-6.925, -6.743, -3.269), (-5.975, -6.662, -0.4388), (-5.97, -6.499, -0.8583), (-5.953, -5.867, -2.49), (-5.949, -5.722, -2.863), (-5.96, -6.102, -1.884), (-5.965, -6.3, -1.371), (-6.4, -7.855, -0.9057), (-6.374, -6.916, -3.33), (-8.64, -7.154, -0.6578), (-8.614, -6.215, -3.082), (-8.21, -5.799, -0.6104), (-8.215, -5.961, -0.1908), (-8.193, -5.166, -2.242), (-8.189, -5.022, -2.615), (-8.2, -5.401, -1.636), (-8.205, -5.6, -1.123), (-9.247, -6.964, -0.5905), (-9.222, -6.025, -3.015), (-8.818, -5.609, -0.5432), (-8.822, -5.771, -0.1236), (-8.797, -4.832, -2.548), (-8.801, -4.976, -2.175), (-8.807, -5.211, -1.569), (-8.812, -5.41, -1.056)], [], [(10, 7, 8), (8, 7, 3), (6, 9, 2), (6, 11, 9), (0, 4, 13), (4, 14, 13), (15, 5, 12), (5, 1, 12), (13, 14, 16), (14, 18, 16), (19, 15, 17), (15, 12, 17), (16, 18, 20), (18, 22, 20), (22, 10, 20), (20, 10, 8), (23, 19, 21), (19, 17, 21), (11, 21, 9), (11, 23, 21), (2, 9, 44), (9, 45, 44), (12, 1, 46), (1, 47, 46), (17, 12, 48), (12, 46, 48), (21, 17, 49), (17, 48, 49), (9, 21, 45), (21, 49, 45), (1, 51, 47), (28, 51, 1), (30, 28, 1), (5, 30, 1), (50, 2, 44), (50, 29, 2), (31, 6, 2), (29, 31, 2), (36, 37, 55), (37, 54, 55), (39, 38, 56), (38, 57, 56), (40, 39, 58), (39, 56, 58), (41, 40, 59), (40, 58, 59), (37, 41, 54), (41, 59, 54), (38, 53, 57), (43, 35, 38), (33, 53, 38), (35, 33, 38), (52, 36, 55), (34, 42, 36), (32, 34, 36), (52, 32, 36), (62, 8, 3), (63, 62, 3), (64, 0, 13), (65, 64, 13), (65, 13, 16), (66, 65, 16), (66, 16, 20), (67, 66, 20), (67, 20, 8), (62, 67, 8), (0, 64, 4), (61, 26, 64), (24, 4, 64), (26, 24, 64), (7, 63, 3), (27, 60, 63), (25, 27, 63), (7, 25, 63), (78, 75, 76), (75, 71, 76), (70, 74, 77), (74, 79, 77), (72, 81, 68), (72, 82, 81), (83, 73, 80), (80, 73, 69), (82, 84, 81), (82, 86, 84), (87, 83, 85), (85, 83, 80), (90, 88, 84), (86, 90, 84), (90, 78, 88), (78, 76, 88), (91, 87, 85), (89, 91, 85), (77, 79, 89), (79, 91, 89), (112, 70, 113), (70, 77, 113), (114, 80, 115), (80, 69, 115), (116, 85, 114), (85, 80, 114), (117, 89, 116), (89, 85, 116), (113, 77, 117), (77, 89, 117), (69, 73, 115), (96, 119, 115), (98, 96, 115), (73, 98, 115), (74, 70, 112), (118, 97, 112), (99, 74, 112), (97, 99, 112), (123, 104, 122), (104, 105, 122), (107, 106, 125), (124, 107, 125), (108, 107, 124), (126, 108, 124), (109, 108, 126), (127, 109, 126), (122, 105, 127), (105, 109, 127), (106, 111, 125), (101, 121, 125), (103, 101, 125), (111, 103, 125), (110, 104, 123), (120, 100, 123), (102, 110, 123), (100, 102, 123), (131, 130, 76), (71, 131, 76), (133, 132, 68), (81, 133, 68), (134, 133, 81), (84, 134, 81), (135, 134, 84), (88, 135, 84), (130, 135, 88), (76, 130, 88), (132, 129, 68), (129, 94, 68), (92, 72, 68), (94, 92, 68), (128, 131, 71), (95, 128, 71), (93, 95, 71), (75, 93, 71)])
me_wooddarker.materials.append(mat_wooddarker)
me_wooddarker.use_remesh_preserve_volume = False
me_wooddarker.use_remesh_preserve_attributes = False
me_wooddarker.use_mirror_vertex_groups = False
me_wooddarker.update()
me_occludedwo = bpy.data.meshes.new('occludedwo')
me_occludedwo.from_pydata([(-7.657, -5.622, 0.5056), (-7.701, -5.74, 0.5392), (-7.918, -5.523, 0.5078), (-7.963, -5.64, 0.5414), (-7.833, -5.464, 0.3604), (-7.684, -5.521, 0.3591), (-5.087, -6.601, 0.4841), (-5.131, -6.718, 0.5177), (-5.348, -6.501, 0.4863), (-5.393, -6.619, 0.5199), (-5.417, -6.676, 0.2881), (-5.372, -6.558, 0.2545), (-5.263, -6.443, 0.3389), (-5.114, -6.5, 0.3376), (-5.126, -6.528, 0.2217), (-5.275, -6.471, 0.223), (-10.13, -4.679, 0.5263), (-10.18, -4.797, 0.5599), (-10.2, -4.854, 0.3281), (-10.16, -4.737, 0.2945), (-10.39, -4.58, 0.5285), (-10.44, -4.697, 0.5621), (-10.31, -4.521, 0.3811), (-10.16, -4.578, 0.3798), (-10.17, -4.607, 0.2639), (-10.32, -4.55, 0.2651), (-7.451, -5.125, 2.515), (-7.495, -5.243, 2.548), (-7.712, -5.026, 2.517), (-7.757, -5.143, 2.551), (-7.603, -4.91, 2.601), (-7.454, -4.967, 2.6), (-7.442, -4.938, 2.716), (-7.591, -4.881, 2.717), (-4.881, -6.104, 2.493), (-4.925, -6.221, 2.527), (-5.142, -6.004, 2.495), (-5.187, -6.121, 2.529), (-5.163, -6.064, 2.761), (-5.119, -5.947, 2.727), (-5.033, -5.888, 2.58), (-4.884, -5.945, 2.579), (-4.872, -5.916, 2.695), (-5.022, -5.86, 2.696), (-9.927, -4.182, 2.535), (-9.972, -4.3, 2.569), (-9.948, -4.242, 2.801), (-9.903, -4.125, 2.767), (-10.19, -4.083, 2.538), (-10.23, -4.2, 2.571), (-10.08, -3.967, 2.622), (-9.93, -4.024, 2.621), (-9.918, -3.995, 2.737), (-10.07, -3.938, 2.738), (-7.321, -5.277, -2.426), (-7.362, -5.392, -2.471), (-7.587, -5.193, -2.396), (-7.628, -5.308, -2.441), (-7.491, -5.062, -2.473), (-7.339, -5.109, -2.49), (-4.711, -6.093, -2.715), (-4.752, -6.208, -2.76), (-4.977, -6.01, -2.685), (-5.017, -6.125, -2.73), (-5.015, -6.038, -2.954), (-4.974, -5.923, -2.909), (-4.881, -5.878, -2.762), (-4.729, -5.926, -2.779), (-4.728, -5.882, -2.891), (-4.879, -5.835, -2.874), (-9.836, -4.49, -2.147), (-9.877, -4.605, -2.192), (-9.875, -4.518, -2.416), (-9.834, -4.403, -2.371), (-10.1, -4.407, -2.118), (-10.14, -4.522, -2.163), (-10.01, -4.275, -2.195), (-9.854, -4.323, -2.211), (-9.853, -4.279, -2.323), (-10.0, -4.232, -2.307), (-7.341, -6.028, -0.4865), (-7.382, -6.143, -0.5314), (-7.607, -5.945, -0.457), (-7.648, -6.06, -0.502), (-7.513, -5.9, -0.31), (-7.362, -5.948, -0.3268), (-7.363, -5.991, -0.2149), (-7.515, -5.944, -0.1981), (-4.731, -6.845, -0.7754), (-4.772, -6.96, -0.8203), (-4.997, -6.762, -0.746), (-5.038, -6.876, -0.7909), (-5.04, -6.963, -0.5672), (-4.999, -6.848, -0.5222), (-4.903, -6.717, -0.5989), (-4.752, -6.764, -0.6157), (-4.753, -6.807, -0.5038), (-4.905, -6.76, -0.487), (-9.856, -5.241, -0.2081), (-9.897, -5.356, -0.253), (-9.9, -5.443, -0.02925), (-9.859, -5.328, 0.01572), (-10.12, -5.158, -0.1786), (-10.16, -5.273, -0.2236), (-10.03, -5.113, -0.03155), (-9.877, -5.161, -0.04836), (-9.878, -5.204, 0.06352), (-10.03, -5.157, 0.08033)], [], [(3, 0, 2), (0, 3, 1), (2, 0, 4), (0, 5, 4), (14, 15, 12), (13, 14, 12), (9, 6, 8), (9, 7, 6), (10, 9, 8), (11, 10, 8), (11, 8, 12), (15, 11, 12), (8, 6, 12), (6, 13, 12), (24, 25, 22), (23, 24, 22), (21, 16, 20), (21, 17, 16), (18, 19, 16), (17, 18, 16), (20, 16, 22), (16, 23, 22), (16, 19, 23), (19, 24, 23), (31, 30, 33), (32, 31, 33), (26, 29, 28), (27, 29, 26), (26, 28, 30), (31, 26, 30), (41, 40, 43), (42, 41, 43), (34, 37, 36), (35, 37, 34), (36, 37, 39), (37, 38, 39), (36, 39, 40), (40, 39, 43), (34, 36, 40), (41, 34, 40), (51, 50, 53), (52, 51, 53), (44, 49, 48), (45, 49, 44), (45, 44, 47), (46, 45, 47), (44, 48, 50), (51, 44, 50), (47, 44, 51), (47, 51, 52), (55, 54, 56), (57, 55, 56), (56, 59, 58), (56, 54, 59), (66, 67, 69), (67, 68, 69), (61, 60, 62), (63, 61, 62), (63, 62, 65), (64, 63, 65), (65, 62, 66), (65, 66, 69), (62, 67, 66), (62, 60, 67), (76, 77, 79), (77, 78, 79), (71, 70, 74), (75, 71, 74), (70, 71, 73), (71, 72, 73), (74, 77, 76), (74, 70, 77), (70, 73, 77), (77, 73, 78), (86, 85, 84), (87, 86, 84), (81, 83, 82), (80, 81, 82), (80, 82, 84), (85, 80, 84), (96, 95, 94), (97, 96, 94), (89, 91, 90), (88, 89, 90), (92, 93, 90), (91, 92, 90), (90, 93, 94), (93, 97, 94), (88, 90, 94), (95, 88, 94), (106, 105, 104), (107, 106, 104), (99, 103, 102), (98, 99, 102), (100, 99, 98), (101, 100, 98), (98, 102, 104), (105, 98, 104), (101, 98, 105), (106, 101, 105)])
me_occludedwo.materials.append(mat_occludedwood)
me_occludedwo.use_remesh_preserve_volume = False
me_occludedwo.use_remesh_preserve_attributes = False
me_occludedwo.use_mirror_vertex_groups = False
me_occludedwo.update()
me_ironish1 = bpy.data.meshes.new('ironish1')
me_ironish1.from_pydata([(-8.624, -6.721, 0.6488), (-8.679, -6.865, 0.6902), (-7.849, -7.016, 0.6423), (-7.903, -7.16, 0.6837), (-10.83, -5.881, 0.6672), (-10.88, -6.025, 0.7086), (-10.05, -6.176, 0.6607), (-10.11, -6.321, 0.7021), (-6.419, -7.56, 0.6304), (-6.473, -7.705, 0.6717), (-5.643, -7.856, 0.6239), (-5.698, -8.0, 0.6653), (-8.596, -6.756, 0.5615), (-7.895, -7.023, 0.5557), (-7.887, -7.004, 0.633), (-8.588, -6.737, 0.6388), (-10.8, -5.917, 0.58), (-10.1, -6.183, 0.5741), (-10.09, -6.164, 0.6514), (-10.79, -5.898, 0.6572), (-6.39, -7.596, 0.5431), (-5.689, -7.863, 0.5373), (-5.681, -7.844, 0.6145), (-6.382, -7.577, 0.6204), (-8.445, -6.359, 0.4478), (-7.744, -6.626, 0.4419), (-7.737, -6.606, 0.5192), (-8.437, -6.34, 0.525), (-10.65, -5.519, 0.4662), (-9.95, -5.786, 0.4603), (-9.942, -5.767, 0.5376), (-10.64, -5.5, 0.5435), (-6.24, -7.198, 0.4293), (-5.539, -7.465, 0.4235), (-5.531, -7.446, 0.5007), (-6.232, -7.179, 0.5066), (-8.691, -6.893, 0.5756), (-8.681, -6.866, 0.5249), (-7.905, -7.161, 0.5184), (-7.915, -7.189, 0.5691), (-10.9, -6.054, 0.594), (-10.89, -6.026, 0.5433), (-10.11, -6.322, 0.5368), (-10.12, -6.349, 0.5875), (-6.485, -7.733, 0.5572), (-6.475, -7.706, 0.5065), (-5.699, -8.001, 0.5), (-5.709, -8.028, 0.5507), (-8.653, -6.794, 0.5043), (-8.6, -6.763, 0.5314), (-7.897, -7.031, 0.5255), (-7.878, -7.089, 0.4978), (-10.86, -5.954, 0.5227), (-10.81, -5.924, 0.5498), (-10.1, -6.191, 0.544), (-10.08, -6.25, 0.5162), (-6.448, -7.634, 0.4858), (-6.394, -7.603, 0.513), (-5.691, -7.871, 0.5071), (-5.672, -7.929, 0.4794), (-10.42, -5.408, 3.214), (-10.69, -6.054, 0.5985), (-10.5, -5.625, 3.276), (-10.77, -6.271, 0.6605), (-10.59, -5.846, 2.819), (-10.76, -6.265, 1.128), (-10.73, -6.182, 1.777), (-10.67, -6.05, 2.308), (-10.03, -5.557, 3.211), (-10.3, -6.203, 0.5952), (-10.11, -5.774, 3.273), (-10.38, -6.42, 0.6572), (-10.2, -5.996, 2.815), (-10.37, -6.414, 1.125), (-10.33, -6.331, 1.773), (-10.28, -6.2, 2.305), (-5.972, -7.101, 3.177), (-6.24, -7.747, 0.5613), (-6.054, -7.318, 3.239), (-6.322, -7.964, 0.6234), (-6.142, -7.54, 2.781), (-6.315, -7.958, 1.091), (-6.278, -7.875, 1.739), (-6.224, -7.744, 2.271), (-5.617, -7.237, 3.174), (-5.884, -7.883, 0.5583), (-5.699, -7.454, 3.236), (-5.967, -8.099, 0.6204), (-5.787, -7.675, 2.778), (-5.96, -8.093, 1.088), (-5.923, -8.01, 1.737), (-5.869, -7.879, 2.268), (-8.233, -6.24, 3.196), (-8.501, -6.886, 0.5802), (-8.315, -6.457, 3.258), (-8.583, -7.103, 0.6423), (-8.404, -6.679, 2.8), (-8.577, -7.097, 1.11), (-8.54, -7.014, 1.758), (-8.486, -6.883, 2.29), (-7.804, -6.404, 3.192), (-8.071, -7.05, 0.5766), (-7.886, -6.621, 3.255), (-8.153, -7.267, 0.6387), (-7.974, -6.843, 2.797), (-8.147, -7.261, 1.106), (-8.11, -7.178, 1.755), (-8.056, -7.046, 2.286), (-10.51, -5.64, 3.313), (-10.42, -5.4, 3.248), (-10.02, -5.549, 3.244), (-10.12, -5.79, 3.31), (-10.78, -6.301, 0.6359), (-10.39, -6.45, 0.6326), (-10.3, -6.211, 0.5618), (-10.69, -6.062, 0.565), (-10.21, -6.04, 2.837), (-10.61, -5.89, 2.841), (-10.78, -6.313, 1.132), (-10.39, -6.462, 1.129), (-10.74, -6.229, 1.787), (-10.35, -6.378, 1.784), (-10.69, -6.096, 2.325), (-10.3, -6.245, 2.322), (-5.968, -7.093, 3.211), (-5.613, -7.228, 3.208), (-5.704, -7.469, 3.273), (-6.059, -7.334, 3.276), (-6.333, -7.995, 0.5987), (-5.978, -8.13, 0.5958), (-5.888, -7.891, 0.5249), (-6.243, -7.756, 0.5279), (-5.804, -7.719, 2.801), (-6.159, -7.584, 2.804), (-6.334, -8.007, 1.095), (-5.979, -8.142, 1.092), (-6.296, -7.923, 1.75), (-5.941, -8.058, 1.747), (-6.241, -7.789, 2.288), (-5.886, -7.925, 2.285), (-8.23, -6.232, 3.23), (-7.8, -6.396, 3.226), (-7.891, -6.636, 3.292), (-8.321, -6.473, 3.295), (-8.595, -7.134, 0.6176), (-8.165, -7.297, 0.614), (-8.075, -7.058, 0.5432), (-8.505, -6.895, 0.5468), (-7.99, -6.886, 2.819), (-8.42, -6.723, 2.822), (-8.595, -7.145, 1.114), (-8.166, -7.309, 1.11), (-8.558, -7.062, 1.769), (-8.128, -7.225, 1.765), (-8.503, -6.928, 2.307), (-8.073, -7.092, 2.303), (-8.443, -6.173, 3.265), (-8.354, -5.938, 3.198), (-8.094, -5.872, 3.155), (-7.888, -5.95, 3.153), (-8.031, -6.33, 3.262), (-7.62, -6.486, 3.258), (-7.682, -6.029, 3.151), (-7.531, -6.251, 3.191), (-8.457, -6.207, 3.13), (-8.368, -5.972, 3.063), (-8.107, -5.905, 3.02), (-7.902, -5.984, 3.018), (-8.045, -6.363, 3.126), (-7.634, -6.52, 3.123), (-7.696, -6.062, 3.016), (-7.545, -6.285, 3.056), (-6.623, -5.486, 2.788), (-6.667, -5.593, 2.354), (-6.88, -6.107, 0.2767), (-6.841, -6.011, 0.6631), (-6.776, -5.856, 1.291), (-6.722, -5.725, 1.822), (-7.084, -6.705, 3.137), (-7.342, -7.327, 0.6258), (-6.081, -5.692, 2.784), (-6.125, -5.8, 2.349), (-6.299, -6.218, 0.6586), (-6.338, -6.313, 0.2722), (-6.234, -6.063, 1.286), (-6.18, -5.931, 1.818), (-6.542, -6.912, 3.133), (-6.8, -7.533, 0.6213), (-8.748, -6.072, 3.151), (-9.005, -6.693, 0.6397), (-8.331, -4.96, 2.367), (-8.286, -4.852, 2.802), (-8.504, -5.378, 0.677), (-8.544, -5.474, 0.2906), (-8.44, -5.223, 1.305), (-8.385, -5.091, 1.836), (-9.346, -5.844, 3.156), (-9.603, -6.466, 0.6447), (-8.929, -4.732, 2.372), (-8.884, -4.625, 2.807), (-9.142, -5.246, 0.2956), (-9.102, -5.15, 0.682), (-9.038, -4.995, 1.31), (-8.983, -4.864, 1.841), (-6.638, -5.515, 2.331), (-6.096, -5.722, 2.327), (-6.062, -5.643, 2.814), (-6.604, -5.436, 2.819), (-6.87, -6.078, 0.2239), (-6.328, -6.285, 0.2194), (-6.269, -6.14, 0.6363), (-6.811, -5.934, 0.6408), (-6.205, -5.985, 1.264), (-6.747, -5.778, 1.269), (-6.15, -5.853, 1.795), (-6.692, -5.647, 1.8), (-7.347, -7.341, 0.5703), (-6.805, -7.547, 0.5658), (-6.536, -6.898, 3.188), (-7.078, -6.692, 3.193), (-8.267, -4.803, 2.833), (-8.865, -4.575, 2.838), (-8.899, -4.654, 2.35), (-8.301, -4.882, 2.345), (-8.475, -5.3, 0.6547), (-9.073, -5.073, 0.6597), (-9.131, -5.217, 0.2428), (-8.533, -5.445, 0.2378), (-8.41, -5.145, 1.283), (-9.008, -4.917, 1.288), (-8.356, -5.013, 1.814), (-8.954, -4.786, 1.819), (-9.609, -6.48, 0.5892), (-9.011, -6.707, 0.5842), (-8.742, -6.058, 3.207), (-9.34, -5.831, 3.212), (-8.235, -6.246, -3.047), (-8.285, -6.388, -3.103), (-7.447, -6.493, -3.134), (-7.498, -6.634, -3.19), (-10.47, -5.546, -2.799), (-10.53, -5.687, -2.855), (-9.687, -5.792, -2.887), (-9.738, -5.934, -2.942), (-5.995, -6.947, -3.295), (-6.046, -7.089, -3.351), (-5.207, -7.194, -3.382), (-5.258, -7.335, -3.438), (-8.196, -6.226, -3.135), (-7.484, -6.448, -3.214), (-7.485, -6.477, -3.14), (-8.197, -6.255, -3.061), (-10.44, -5.525, -2.887), (-9.724, -5.748, -2.966), (-9.725, -5.777, -2.892), (-10.44, -5.554, -2.813), (-5.956, -6.926, -3.383), (-5.244, -7.149, -3.462), (-5.245, -7.178, -3.388), (-5.957, -6.955, -3.309), (-8.058, -5.837, -2.983), (-7.346, -6.06, -3.062), (-7.347, -6.088, -2.987), (-8.059, -5.866, -2.909), (-10.3, -5.136, -2.735), (-9.586, -5.359, -2.814), (-9.587, -5.388, -2.739), (-10.3, -5.165, -2.661), (-5.818, -6.538, -3.231), (-5.106, -6.76, -3.31), (-5.107, -6.789, -3.235), (-5.819, -6.566, -3.157), (-8.284, -6.345, -3.213), (-8.271, -6.293, -3.237), (-7.483, -6.54, -3.325), (-7.497, -6.591, -3.3), (-10.52, -5.644, -2.965), (-10.51, -5.593, -2.99), (-9.723, -5.839, -3.077), (-9.736, -5.891, -3.052), (-6.044, -7.046, -3.461), (-6.031, -6.994, -3.485), (-5.243, -7.241, -3.573), (-5.257, -7.292, -3.548), (-8.246, -6.223, -3.21), (-8.197, -6.214, -3.164), (-7.483, -6.438, -3.243), (-7.458, -6.469, -3.297), (-10.49, -5.522, -2.962), (-10.44, -5.514, -2.916), (-9.723, -5.737, -2.995), (-9.698, -5.769, -3.049), (-6.006, -6.924, -3.458), (-5.957, -6.915, -3.412), (-5.243, -7.138, -3.491), (-5.218, -7.17, -3.545), (-10.34, -6.629, -0.4141), (-10.32, -5.649, -2.938), (-10.42, -6.841, -0.4971), (-10.39, -5.861, -3.021), (-10.45, -6.758, -1.006), (-10.43, -6.126, -2.637), (-10.47, -6.431, -2.059), (-10.47, -6.63, -1.546), (-9.946, -6.754, -0.4582), (-9.919, -5.774, -2.982), (-10.02, -6.966, -0.5413), (-9.995, -5.986, -3.065), (-10.05, -6.883, -1.05), (-10.03, -6.25, -2.682), (-10.07, -6.556, -2.103), (-10.07, -6.755, -1.59), (-5.827, -8.042, -0.9142), (-5.8, -7.062, -3.438), (-5.903, -8.254, -0.9972), (-5.876, -7.275, -3.521), (-5.933, -8.171, -1.506), (-5.916, -7.539, -3.138), (-5.947, -7.844, -2.559), (-5.953, -8.043, -2.046), (-5.466, -8.155, -0.9541), (-5.439, -7.175, -3.478), (-5.542, -8.367, -1.037), (-5.515, -7.387, -3.561), (-5.572, -8.284, -1.546), (-5.555, -7.652, -3.177), (-5.587, -7.957, -2.599), (-5.592, -8.156, -2.086), (-8.124, -7.324, -0.66), (-8.097, -6.344, -3.184), (-8.199, -7.536, -0.743), (-8.172, -6.556, -3.267), (-8.23, -7.453, -1.252), (-8.213, -6.82, -2.883), (-8.244, -7.126, -2.305), (-8.25, -7.325, -1.792), (-7.687, -7.46, -0.7083), (-7.66, -6.481, -3.232), (-7.763, -7.672, -0.7913), (-7.736, -6.693, -3.315), (-7.793, -7.589, -1.3), (-7.776, -6.957, -2.932), (-7.808, -7.262, -2.353), (-7.813, -7.461, -1.84), (-10.43, -6.875, -0.4765), (-10.35, -6.641, -0.3819), (-9.947, -6.766, -0.426), (-10.03, -7.0, -0.5206), (-10.4, -5.872, -3.06), (-10.0, -5.997, -3.104), (-9.919, -5.761, -3.015), (-10.32, -5.637, -2.971), (-10.07, -6.931, -1.059), (-10.47, -6.806, -1.015), (-10.45, -6.167, -2.664), (-10.05, -6.292, -2.708), (-10.48, -6.476, -2.08), (-10.08, -6.6, -2.124), (-10.49, -6.677, -1.561), (-10.09, -6.802, -1.605), (-5.827, -8.055, -0.882), (-5.467, -8.167, -0.9219), (-5.55, -8.401, -1.016), (-5.911, -8.288, -0.9765), (-5.883, -7.285, -3.56), (-5.523, -7.398, -3.6), (-5.439, -7.163, -3.511), (-5.8, -7.05, -3.471), (-5.588, -8.332, -1.555), (-5.949, -8.22, -1.515), (-5.932, -7.58, -3.164), (-5.571, -7.693, -3.204), (-5.964, -7.889, -2.58), (-5.603, -8.002, -2.62), (-5.969, -8.09, -2.061), (-5.608, -8.203, -2.101), (-8.124, -7.336, -0.6277), (-7.688, -7.473, -0.676), (-7.771, -7.706, -0.7706), (-8.208, -7.57, -0.7223), (-8.18, -6.567, -3.306), (-7.743, -6.703, -3.354), (-7.66, -6.468, -3.265), (-8.097, -6.331, -3.216), (-7.809, -7.638, -1.309), (-8.246, -7.501, -1.261), (-8.229, -6.862, -2.91), (-7.792, -6.998, -2.958), (-8.26, -7.17, -2.326), (-7.824, -7.307, -2.374), (-8.266, -7.372, -1.807), (-7.829, -7.508, -1.855), (-8.342, -7.306, -0.5889), (-8.261, -7.076, -0.499), (-8.001, -7.0, -0.4667), (-7.793, -7.065, -0.4898), (-7.925, -7.437, -0.6351), (-7.507, -7.567, -0.6813), (-7.584, -7.131, -0.513), (-7.425, -7.337, -0.5914), (-8.341, -7.255, -0.7194), (-8.259, -7.026, -0.6295), (-8.0, -6.95, -0.5973), (-7.791, -7.015, -0.6204), (-7.923, -7.386, -0.7656), (-7.506, -7.517, -0.8119), (-7.582, -7.08, -0.6435), (-7.424, -7.287, -0.7219), (-6.525, -6.49, -0.3778), (-6.521, -6.327, -0.7974), (-6.5, -5.55, -2.802), (-6.504, -5.695, -2.429), (-6.51, -5.93, -1.823), (-6.516, -6.128, -1.31), (-6.95, -7.683, -0.8448), (-6.925, -6.743, -3.269), (-5.975, -6.662, -0.4388), (-5.97, -6.499, -0.8583), (-5.953, -5.867, -2.49), (-5.949, -5.722, -2.863), (-5.96, -6.102, -1.884), (-5.965, -6.3, -1.371), (-6.4, -7.855, -0.9057), (-6.374, -6.916, -3.33), (-8.64, -7.154, -0.6578), (-8.614, -6.215, -3.082), (-8.21, -5.799, -0.6104), (-8.215, -5.961, -0.1908), (-8.193, -5.166, -2.242), (-8.189, -5.022, -2.615), (-8.2, -5.401, -1.636), (-8.205, -5.6, -1.123), (-9.247, -6.964, -0.5905), (-9.222, -6.025, -3.015), (-8.818, -5.609, -0.5432), (-8.822, -5.771, -0.1236), (-8.797, -4.832, -2.548), (-8.801, -4.976, -2.175), (-8.807, -5.211, -1.569), (-8.812, -5.41, -1.056), (-6.494, -6.251, -0.7676), (-5.943, -6.423, -0.8285), (-5.962, -6.639, -0.3836), (-6.512, -6.467, -0.3227), (-6.486, -5.496, -2.827), (-5.935, -5.669, -2.888), (-5.926, -5.791, -2.46), (-6.477, -5.618, -2.399), (-5.932, -6.025, -1.854), (-6.483, -5.853, -1.793), (-5.938, -6.224, -1.341), (-6.488, -6.052, -1.28), (-6.924, -6.723, -3.323), (-6.374, -6.895, -3.383), (-6.4, -7.876, -0.8521), (-6.951, -7.704, -0.7912), (-8.202, -5.939, -0.1357), (-8.809, -5.749, -0.06846), (-8.791, -5.532, -0.5133), (-8.183, -5.722, -0.5806), (-8.166, -5.09, -2.212), (-8.773, -4.9, -2.145), (-8.783, -4.778, -2.573), (-8.175, -4.968, -2.64), (-8.172, -5.325, -1.606), (-8.78, -5.135, -1.539), (-8.178, -5.524, -1.093), (-8.785, -5.334, -1.026), (-9.221, -6.004, -3.068), (-8.614, -6.194, -3.136), (-8.64, -7.175, -0.6041), (-9.248, -6.985, -0.5369)], [], [(25, 24, 27), (26, 25, 27), (0, 1, 2), (3, 2, 1), (29, 28, 31), (30, 29, 31), (5, 6, 4), (7, 6, 5), (33, 32, 35), (34, 33, 35), (9, 10, 8), (11, 10, 9), (0, 14, 15), (0, 2, 14), (18, 19, 4), (6, 18, 4), (22, 23, 8), (10, 22, 8), (25, 12, 24), (13, 12, 25), (13, 25, 26), (14, 13, 26), (15, 26, 27), (15, 14, 26), (24, 12, 27), (12, 15, 27), (29, 16, 28), (17, 16, 29), (17, 29, 30), (18, 17, 30), (19, 30, 31), (19, 18, 30), (28, 16, 31), (16, 19, 31), (33, 20, 32), (21, 20, 33), (21, 33, 34), (22, 21, 34), (23, 34, 35), (23, 22, 34), (32, 20, 35), (20, 23, 35), (36, 39, 1), (39, 3, 1), (40, 43, 5), (43, 7, 5), (44, 47, 9), (47, 11, 9), (38, 39, 37), (39, 36, 37), (42, 43, 41), (43, 40, 41), (46, 47, 45), (47, 44, 45), (0, 49, 48), (51, 50, 2), (53, 52, 4), (55, 54, 6), (57, 56, 8), (59, 58, 10), (0, 12, 49), (0, 15, 12), (50, 49, 12), (13, 50, 12), (50, 13, 2), (2, 13, 14), (16, 53, 4), (19, 16, 4), (54, 53, 16), (17, 54, 16), (54, 17, 6), (6, 17, 18), (20, 57, 8), (23, 20, 8), (58, 57, 20), (21, 58, 20), (58, 21, 10), (10, 21, 22), (51, 37, 48), (51, 38, 37), (0, 36, 1), (0, 48, 37), (0, 37, 36), (3, 39, 2), (38, 51, 2), (39, 38, 2), (55, 41, 52), (55, 42, 41), (40, 5, 4), (52, 41, 4), (41, 40, 4), (7, 43, 6), (42, 55, 6), (43, 42, 6), (59, 45, 56), (59, 46, 45), (44, 9, 8), (56, 45, 8), (45, 44, 8), (11, 47, 10), (46, 59, 10), (47, 46, 10), (50, 51, 49), (51, 48, 49), (54, 55, 53), (55, 52, 53), (58, 59, 57), (59, 56, 57), (108, 110, 109), (108, 111, 110), (113, 112, 114), (114, 112, 115), (116, 111, 108), (117, 116, 108), (119, 118, 112), (113, 119, 112), (118, 119, 120), (119, 121, 120), (120, 121, 122), (121, 123, 122), (123, 116, 117), (122, 123, 117), (127, 125, 124), (127, 126, 125), (129, 128, 130), (130, 128, 131), (132, 126, 127), (133, 132, 127), (135, 134, 128), (129, 135, 128), (135, 137, 136), (134, 135, 136), (137, 139, 138), (136, 137, 138), (139, 132, 133), (138, 139, 133), (143, 141, 140), (143, 142, 141), (145, 144, 146), (146, 144, 147), (148, 142, 143), (149, 148, 143), (151, 150, 144), (145, 151, 144), (151, 153, 152), (150, 151, 152), (153, 155, 154), (152, 153, 154), (155, 148, 149), (154, 155, 149), (62, 108, 109), (60, 62, 109), (68, 60, 109), (110, 68, 109), (70, 68, 110), (111, 70, 110), (71, 113, 114), (71, 114, 69), (114, 115, 61), (69, 114, 61), (115, 63, 61), (112, 63, 115), (111, 116, 70), (116, 72, 70), (117, 108, 62), (64, 117, 62), (112, 118, 63), (63, 118, 65), (119, 113, 71), (119, 71, 73), (65, 118, 66), (118, 120, 66), (121, 119, 74), (119, 73, 74), (66, 120, 67), (120, 122, 67), (123, 121, 75), (121, 74, 75), (116, 123, 72), (123, 75, 72), (122, 117, 64), (67, 122, 64), (84, 76, 124), (125, 84, 124), (86, 84, 125), (126, 86, 125), (78, 127, 124), (76, 78, 124), (87, 129, 130), (87, 130, 85), (130, 131, 77), (85, 130, 77), (131, 79, 77), (128, 79, 131), (126, 132, 86), (132, 88, 86), (133, 127, 78), (80, 133, 78), (135, 129, 87), (135, 87, 89), (128, 134, 79), (79, 134, 81), (137, 135, 90), (135, 89, 90), (81, 134, 82), (134, 136, 82), (139, 137, 91), (137, 90, 91), (82, 136, 83), (136, 138, 83), (132, 139, 88), (139, 91, 88), (138, 133, 80), (83, 138, 80), (100, 92, 140), (141, 100, 140), (102, 100, 141), (142, 102, 141), (94, 143, 140), (92, 94, 140), (103, 145, 146), (103, 146, 101), (146, 147, 93), (101, 146, 93), (147, 95, 93), (144, 95, 147), (142, 148, 102), (148, 104, 102), (149, 143, 94), (96, 149, 94), (151, 145, 103), (151, 103, 105), (144, 150, 95), (95, 150, 97), (153, 151, 106), (151, 105, 106), (97, 150, 98), (150, 152, 98), (155, 153, 107), (153, 106, 107), (98, 152, 99), (152, 154, 99), (148, 155, 104), (155, 107, 104), (154, 149, 96), (99, 154, 96), (164, 168, 156), (168, 160, 156), (165, 164, 157), (164, 156, 157), (166, 165, 158), (165, 157, 158), (167, 166, 158), (159, 167, 158), (169, 171, 163), (161, 169, 163), (168, 169, 160), (169, 161, 160), (170, 167, 159), (162, 170, 159), (163, 171, 170), (163, 170, 162), (156, 160, 157), (157, 160, 158), (160, 159, 158), (168, 164, 165), (167, 168, 166), (168, 165, 166), (160, 161, 163), (160, 162, 159), (160, 163, 162), (169, 168, 171), (171, 168, 170), (170, 168, 167), (205, 204, 207), (206, 205, 207), (209, 208, 211), (210, 209, 211), (210, 211, 213), (212, 210, 213), (212, 213, 215), (214, 212, 215), (214, 215, 204), (205, 214, 204), (217, 216, 209), (209, 216, 208), (219, 206, 207), (219, 218, 206), (220, 223, 221), (223, 222, 221), (224, 227, 225), (227, 226, 225), (228, 224, 229), (224, 225, 229), (230, 228, 231), (228, 229, 231), (223, 230, 222), (230, 231, 222), (227, 232, 226), (233, 232, 227), (235, 234, 220), (235, 220, 221), (181, 205, 180), (180, 205, 206), (204, 172, 207), (204, 173, 172), (183, 209, 210), (182, 183, 210), (208, 174, 211), (174, 175, 211), (182, 210, 212), (184, 182, 212), (211, 175, 213), (175, 176, 213), (184, 212, 214), (185, 184, 214), (213, 176, 215), (176, 177, 215), (215, 177, 204), (177, 173, 204), (185, 214, 205), (181, 185, 205), (216, 217, 179), (217, 187, 179), (183, 217, 209), (187, 217, 183), (216, 174, 208), (216, 179, 174), (218, 180, 206), (218, 186, 180), (186, 218, 219), (178, 186, 219), (172, 219, 207), (178, 219, 172), (222, 199, 221), (222, 198, 199), (190, 223, 191), (191, 223, 220), (226, 200, 225), (200, 201, 225), (193, 227, 224), (192, 193, 224), (225, 201, 229), (201, 202, 229), (192, 224, 228), (194, 192, 228), (229, 202, 231), (202, 203, 231), (194, 228, 230), (195, 194, 230), (231, 203, 222), (203, 198, 222), (195, 230, 223), (190, 195, 223), (232, 200, 226), (232, 197, 200), (232, 233, 197), (233, 189, 197), (193, 233, 227), (189, 233, 193), (188, 234, 235), (196, 188, 235), (199, 235, 221), (196, 235, 199), (234, 191, 220), (234, 188, 191), (262, 261, 260), (263, 262, 260), (239, 238, 236), (237, 239, 236), (266, 265, 264), (267, 266, 264), (243, 242, 240), (241, 243, 240), (270, 269, 268), (271, 270, 268), (247, 246, 244), (245, 247, 244), (238, 250, 251), (238, 251, 236), (242, 254, 255), (242, 255, 240), (246, 258, 259), (246, 259, 244), (249, 248, 260), (261, 249, 260), (250, 249, 261), (262, 250, 261), (250, 262, 263), (251, 250, 263), (251, 263, 260), (248, 251, 260), (253, 252, 264), (265, 253, 264), (254, 253, 265), (266, 254, 265), (254, 266, 267), (255, 254, 267), (255, 267, 264), (252, 255, 264), (257, 256, 268), (269, 257, 268), (258, 257, 269), (270, 258, 269), (258, 270, 271), (259, 258, 271), (259, 271, 268), (256, 259, 268), (239, 237, 272), (275, 239, 272), (243, 241, 276), (279, 243, 276), (247, 245, 280), (283, 247, 280), (274, 272, 273), (274, 275, 272), (278, 276, 277), (278, 279, 276), (282, 280, 281), (282, 283, 280), (284, 236, 285), (238, 287, 286), (288, 240, 289), (242, 291, 290), (292, 244, 293), (246, 295, 294), (236, 248, 285), (236, 251, 248), (249, 286, 285), (248, 249, 285), (249, 238, 286), (250, 238, 249), (240, 252, 289), (240, 255, 252), (253, 290, 289), (252, 253, 289), (253, 242, 290), (254, 242, 253), (244, 256, 293), (244, 259, 256), (257, 294, 293), (256, 257, 293), (257, 246, 294), (258, 246, 257), (274, 273, 284), (287, 274, 284), (272, 237, 236), (273, 236, 284), (273, 272, 236), (239, 275, 238), (238, 274, 287), (275, 274, 238), (278, 277, 288), (291, 278, 288), (276, 241, 240), (277, 240, 288), (277, 276, 240), (243, 279, 242), (242, 278, 291), (279, 278, 242), (282, 281, 292), (295, 282, 292), (280, 245, 244), (281, 244, 292), (281, 280, 244), (247, 283, 246), (246, 282, 295), (283, 282, 246), (286, 287, 285), (287, 284, 285), (290, 291, 289), (291, 288, 289), (294, 295, 293), (295, 292, 293), (344, 347, 345), (347, 346, 345), (349, 348, 351), (350, 349, 351), (347, 344, 353), (352, 347, 353), (355, 354, 348), (349, 355, 348), (357, 356, 354), (355, 357, 354), (359, 358, 356), (357, 359, 356), (352, 353, 358), (359, 352, 358), (362, 361, 360), (363, 362, 360), (365, 364, 367), (366, 365, 367), (362, 363, 369), (368, 362, 369), (371, 370, 364), (365, 371, 364), (373, 372, 370), (371, 373, 370), (375, 374, 372), (373, 375, 372), (368, 369, 374), (375, 368, 374), (378, 377, 376), (379, 378, 376), (381, 380, 383), (382, 381, 383), (378, 379, 385), (384, 378, 385), (387, 386, 380), (381, 387, 380), (389, 388, 386), (387, 389, 386), (391, 390, 388), (389, 391, 388), (384, 385, 390), (391, 384, 390), (298, 344, 345), (298, 345, 296), (345, 346, 296), (346, 304, 296), (346, 306, 304), (347, 306, 346), (307, 349, 350), (305, 307, 350), (305, 350, 351), (297, 305, 351), (299, 297, 351), (348, 299, 351), (306, 347, 352), (306, 352, 308), (344, 298, 353), (353, 298, 300), (348, 354, 299), (354, 301, 299), (355, 349, 307), (309, 355, 307), (354, 356, 301), (356, 302, 301), (357, 355, 309), (310, 357, 309), (356, 303, 302), (358, 303, 356), (311, 359, 357), (311, 357, 310), (308, 352, 311), (352, 359, 311), (358, 353, 303), (353, 300, 303), (360, 361, 312), (361, 320, 312), (361, 322, 320), (362, 322, 361), (314, 363, 360), (314, 360, 312), (323, 365, 366), (321, 323, 366), (321, 366, 367), (313, 321, 367), (315, 313, 367), (364, 315, 367), (322, 362, 368), (322, 368, 324), (363, 314, 369), (369, 314, 316), (371, 365, 323), (325, 371, 323), (364, 370, 315), (370, 317, 315), (373, 371, 325), (326, 373, 325), (370, 372, 317), (372, 318, 317), (327, 375, 373), (327, 373, 326), (372, 319, 318), (374, 319, 372), (324, 368, 327), (368, 375, 327), (374, 369, 319), (369, 316, 319), (376, 377, 328), (377, 336, 328), (377, 338, 336), (378, 338, 377), (330, 379, 376), (330, 376, 328), (339, 381, 382), (337, 339, 382), (337, 382, 383), (329, 337, 383), (331, 329, 383), (380, 331, 383), (338, 378, 384), (338, 384, 340), (379, 330, 385), (385, 330, 332), (387, 381, 339), (341, 387, 339), (380, 386, 331), (386, 333, 331), (389, 387, 341), (342, 389, 341), (386, 388, 333), (388, 334, 333), (343, 391, 389), (343, 389, 342), (388, 335, 334), (390, 335, 388), (340, 384, 343), (384, 391, 343), (390, 385, 335), (385, 332, 335), (396, 392, 400), (404, 396, 400), (392, 393, 401), (400, 392, 401), (393, 394, 402), (401, 393, 402), (395, 403, 402), (394, 395, 402), (397, 405, 407), (399, 397, 407), (397, 396, 404), (405, 397, 404), (398, 406, 403), (395, 398, 403), (398, 407, 406), (399, 407, 398), (392, 396, 393), (393, 396, 394), (396, 395, 394), (404, 400, 401), (403, 404, 402), (404, 401, 402), (396, 397, 399), (396, 398, 395), (396, 399, 398), (405, 404, 407), (407, 404, 406), (406, 404, 403), (442, 441, 440), (443, 442, 440), (446, 445, 444), (447, 446, 444), (448, 446, 447), (449, 448, 447), (450, 448, 449), (451, 450, 449), (440, 441, 451), (441, 450, 451), (453, 452, 444), (445, 453, 444), (454, 442, 443), (455, 454, 443), (457, 456, 458), (456, 459, 458), (461, 460, 462), (460, 463, 462), (465, 464, 461), (464, 460, 461), (467, 466, 465), (466, 464, 465), (458, 459, 467), (459, 466, 467), (463, 469, 462), (469, 468, 462), (471, 470, 457), (470, 456, 457), (416, 417, 441), (442, 416, 441), (408, 443, 440), (409, 408, 440), (446, 419, 445), (446, 418, 419), (410, 447, 444), (411, 447, 410), (420, 418, 446), (448, 420, 446), (412, 449, 447), (411, 412, 447), (421, 420, 448), (450, 421, 448), (413, 451, 449), (412, 413, 449), (409, 440, 451), (413, 409, 451), (417, 421, 450), (441, 417, 450), (423, 415, 452), (453, 423, 452), (419, 453, 445), (423, 453, 419), (452, 410, 444), (452, 415, 410), (454, 416, 442), (454, 422, 416), (454, 455, 414), (422, 454, 414), (408, 455, 443), (414, 455, 408), (435, 457, 458), (434, 435, 458), (427, 426, 459), (456, 427, 459), (436, 461, 462), (437, 461, 436), (460, 429, 463), (460, 428, 429), (438, 465, 461), (437, 438, 461), (430, 428, 460), (464, 430, 460), (439, 467, 465), (438, 439, 465), (431, 430, 464), (466, 431, 464), (434, 458, 467), (439, 434, 467), (426, 431, 466), (459, 426, 466), (468, 436, 462), (468, 433, 436), (425, 433, 468), (469, 425, 468), (429, 469, 463), (425, 469, 429), (470, 471, 432), (424, 470, 432), (435, 471, 457), (432, 471, 435), (470, 427, 456), (470, 424, 427)])
me_ironish1.materials.append(mat_ironish1)
me_ironish1.use_remesh_preserve_volume = False
me_ironish1.use_remesh_preserve_attributes = False
me_ironish1.use_mirror_vertex_groups = False
me_ironish1.update()
me_ironish_004 = bpy.data.meshes.new('ironish.004')
me_ironish_004.from_pydata([(-1.257, -6.137, -1.952), (-1.333, -6.2, -2.182), (-1.051, -6.033, -2.049), (-1.127, -6.097, -2.279), (-0.9383, -5.967, -1.996), (-1.075, -6.081, -2.409), (-1.446, -6.267, -2.235), (-1.309, -6.153, -1.822), (-0.7233, -6.36, -1.959), (-0.8604, -6.474, -2.372), (-1.231, -6.66, -2.198), (-1.094, -6.547, -1.785), (-0.732, -6.481, -1.978), (-0.8386, -6.57, -2.299), (-1.127, -6.714, -2.163), (-1.02, -6.626, -1.842), (-1.689, -5.913, -3.633), (-1.895, -6.424, -2.401), (-1.624, -5.875, -3.606), (-1.83, -6.385, -2.374), (-1.585, -5.961, -3.219), (-1.65, -5.999, -3.246), (-1.676, -6.188, -2.672), (-1.741, -6.226, -2.698), (-0.9297, -6.849, -3.894), (-0.9946, -6.887, -3.92), (-0.8113, -7.046, -3.539), (-0.933, -7.117, -3.589), (-0.9029, -7.272, -2.991), (-1.025, -7.344, -3.042), (-1.136, -7.359, -2.661), (-1.201, -7.397, -2.688), (-0.8861, -7.465, -3.068), (-0.7945, -7.238, -3.616), (-0.8899, -6.96, -3.933), (-1.096, -7.471, -2.701), (-1.839, -6.063, -2.844), (-1.801, -5.969, -3.073), (-1.636, -5.943, -2.761), (-1.598, -5.849, -2.989), (-1.57, -5.933, -2.636), (-1.502, -5.763, -3.047), (-1.867, -5.979, -3.197), (-1.935, -6.149, -2.786), (-1.316, -6.289, -2.741), (-1.248, -6.119, -3.152), (-1.613, -6.335, -3.302), (-1.681, -6.505, -2.892), (-1.293, -6.374, -2.827), (-1.239, -6.241, -3.146), (-1.523, -6.409, -3.263), (-1.577, -6.542, -2.944), (-1.376, -6.459, -2.739), (-1.319, -6.564, -2.729), (-1.349, -6.589, -2.821), (-1.407, -6.484, -2.831), (-1.26, -6.363, -2.39), (-1.203, -6.468, -2.38), (-1.224, -6.332, -2.28), (-1.167, -6.437, -2.27), (-1.09, -6.221, -1.876), (-1.032, -6.326, -1.866), (-1.059, -6.196, -1.784), (-1.002, -6.301, -1.774), (-0.9435, -6.1, -1.435), (-0.8862, -6.205, -1.425), (-0.913, -6.075, -1.343), (-0.8557, -6.18, -1.333), (-1.002, -7.029, -2.707), (-1.032, -7.054, -2.798), (-0.8496, -6.902, -2.247), (-0.8861, -6.933, -2.358), (-0.685, -6.766, -1.752), (-0.7155, -6.791, -1.843), (-0.5388, -6.645, -1.311), (-0.5692, -6.67, -1.403), (-0.7622, -7.622, -2.623), (-0.7926, -7.647, -2.715), (-0.7776, -8.174, -2.575), (-0.7471, -8.149, -2.483), (-0.6098, -7.495, -2.164), (-0.6464, -7.526, -2.274), (-0.6313, -8.053, -2.134), (-0.5948, -8.023, -2.024), (-0.4453, -7.359, -1.668), (-0.4757, -7.384, -1.76), (-0.4607, -7.912, -1.62), (-0.4302, -7.886, -1.528), (-0.299, -7.238, -1.227), (-0.3295, -7.263, -1.319), (-0.3144, -7.79, -1.179), (-0.284, -7.765, -1.087), (-1.244, -6.392, -2.801), (-1.187, -6.497, -2.791), (-1.217, -6.523, -2.883), (-1.275, -6.418, -2.893), (-1.129, -6.296, -2.452), (-1.071, -6.401, -2.442), (-1.092, -6.266, -2.342), (-1.035, -6.371, -2.332), (-0.9579, -6.155, -1.938), (-0.9006, -6.26, -1.928), (-0.9274, -6.13, -1.846), (-0.8701, -6.235, -1.836), (-0.8116, -6.034, -1.497), (-0.7543, -6.139, -1.487), (-0.7812, -6.009, -1.405), (-0.7239, -6.114, -1.395), (-0.8701, -6.962, -2.769), (-0.9006, -6.988, -2.86), (-0.7177, -6.836, -2.309), (-0.7543, -6.866, -2.42), (-0.5532, -6.7, -1.813), (-0.5837, -6.725, -1.905), (-0.4069, -6.579, -1.373), (-0.4374, -6.604, -1.464), (-0.6303, -7.555, -2.685), (-0.6608, -7.581, -2.777), (-0.6458, -8.108, -2.637), (-0.6153, -8.083, -2.545), (-0.478, -7.429, -2.226), (-0.5145, -7.459, -2.336), (-0.4995, -7.987, -2.196), (-0.4629, -7.956, -2.086), (-0.3134, -7.293, -1.73), (-0.3439, -7.318, -1.822), (-0.3289, -7.845, -1.682), (-0.2984, -7.82, -1.59), (-0.1671, -7.171, -1.289), (-0.1976, -7.197, -1.381), (-0.1826, -7.724, -1.241), (-0.1521, -7.699, -1.149), (-0.2956, -7.976, -1.08), (-0.4419, -8.098, -1.52), (-0.6095, -8.237, -2.025), (-0.7588, -8.36, -2.475), (-0.4378, -6.263, -2.63), (-0.4378, -6.263, -2.88), (-0.2192, -6.142, -2.63), (-0.2192, -6.142, -2.88), (-0.1317, -6.093, -2.53), (-0.1317, -6.093, -2.98), (-0.5253, -6.311, -2.98), (-0.5253, -6.311, -2.53), (0.08645, -6.487, -2.53), (0.08645, -6.487, -2.98), (-0.3071, -6.705, -2.98), (-0.3071, -6.705, -2.53), (0.0912, -6.599, -2.58), (0.0912, -6.599, -2.93), (-0.2149, -6.768, -2.93), (-0.2149, -6.768, -2.58), (-0.2961, -6.367, -3.47), (-0.2379, -6.472, -3.47), (-0.2379, -6.472, -3.57), (-0.2961, -6.367, -3.57), (-0.2961, -6.367, -3.09), (-0.2379, -6.472, -3.09), (-0.2961, -6.367, -2.97), (-0.2379, -6.472, -2.97), (-0.2961, -6.367, -2.53), (-0.2379, -6.472, -2.53), (-0.2961, -6.367, -2.43), (-0.2379, -6.472, -2.43), (-0.2961, -6.367, -2.05), (-0.2379, -6.472, -2.05), (-0.2961, -6.367, -1.95), (-0.2379, -6.472, -1.95), (0.08609, -6.933, -3.47), (0.08609, -6.933, -3.57), (0.08609, -6.933, -2.97), (0.08609, -6.933, -3.09), (0.08609, -6.933, -2.43), (0.08609, -6.933, -2.53), (0.08609, -6.933, -1.95), (0.08609, -6.933, -2.05), (0.3264, -7.531, -3.47), (0.3264, -7.531, -3.57), (0.3317, -8.077, -3.57), (0.3317, -8.077, -3.47), (0.3264, -7.531, -2.97), (0.3264, -7.531, -3.09), (0.3317, -8.077, -3.09), (0.3317, -8.077, -2.97), (0.3264, -7.531, -2.43), (0.3264, -7.531, -2.53), (0.3317, -8.077, -2.53), (0.3317, -8.077, -2.43), (0.3264, -7.531, -1.95), (0.3264, -7.531, -2.05), (0.3317, -8.077, -2.05), (0.3317, -8.077, -1.95), (-0.1561, -6.29, -3.47), (-0.09794, -6.395, -3.47), (-0.09794, -6.395, -3.57), (-0.1561, -6.29, -3.57), (-0.1561, -6.29, -3.09), (-0.09794, -6.395, -3.09), (-0.1561, -6.29, -2.97), (-0.09794, -6.395, -2.97), (-0.1561, -6.29, -2.53), (-0.09794, -6.395, -2.53), (-0.1561, -6.29, -2.43), (-0.09794, -6.395, -2.43), (-0.1561, -6.29, -2.05), (-0.09794, -6.395, -2.05), (-0.1561, -6.29, -1.95), (-0.09794, -6.395, -1.95), (0.226, -6.855, -3.47), (0.226, -6.855, -3.57), (0.226, -6.855, -2.97), (0.226, -6.855, -3.09), (0.226, -6.855, -2.43), (0.226, -6.855, -2.53), (0.226, -6.855, -1.95), (0.226, -6.855, -2.05), (0.4663, -7.454, -3.47), (0.4663, -7.454, -3.57), (0.4716, -8.0, -3.57), (0.4716, -8.0, -3.47), (0.4663, -7.454, -2.97), (0.4663, -7.454, -3.09), (0.4716, -8.0, -3.09), (0.4716, -8.0, -2.97), (0.4663, -7.454, -2.43), (0.4663, -7.454, -2.53), (0.4716, -8.0, -2.53), (0.4716, -8.0, -2.43), (0.4663, -7.454, -1.95), (0.4663, -7.454, -2.05), (0.4716, -8.0, -2.05), (0.4716, -8.0, -1.95), (0.3315, -8.283, -2.0), (0.3315, -8.283, -2.48), (0.3315, -8.283, -3.03), (0.3315, -8.283, -3.52), (-0.6613, -6.345, -3.141), (-0.6747, -6.602, -1.816), (-0.5894, -6.311, -3.134), (-0.6029, -6.568, -1.809), (-0.4854, -6.331, -2.75), (-0.5573, -6.366, -2.757), (-0.4914, -6.446, -2.161), (-0.5632, -6.48, -2.168), (-0.04916, -7.396, -3.339), (-0.121, -7.431, -3.346), (0.1163, -7.541, -2.978), (-0.01842, -7.605, -2.992), (0.1103, -7.655, -2.389), (-0.02441, -7.719, -2.403), (-0.06264, -7.654, -2.014), (-0.1345, -7.688, -2.021), (0.09548, -7.859, -2.429), (0.1015, -7.745, -3.018), (-0.02749, -7.517, -3.362), (-0.04097, -7.774, -2.037), (-0.6722, -6.335, -2.324), (-0.6697, -6.287, -2.57), (-0.4477, -6.227, -2.301), (-0.4452, -6.18, -2.547), (-0.3588, -6.204, -2.194), (-0.3543, -6.118, -2.636), (-0.7586, -6.311, -2.677), (-0.7631, -6.397, -2.235), (-0.1612, -6.601, -2.269), (-0.1567, -6.515, -2.711), (-0.5609, -6.708, -2.752), (-0.5654, -6.794, -2.311), (-0.1617, -6.701, -2.339), (-0.1582, -6.634, -2.683), (-0.4726, -6.785, -2.715), (-0.4761, -6.851, -2.372)], [], [(14, 13, 12), (15, 14, 12), (0, 7, 4), (2, 0, 4), (3, 2, 4), (5, 3, 4), (6, 3, 5), (6, 1, 3), (0, 6, 7), (0, 1, 6), (11, 8, 4), (7, 11, 4), (8, 5, 4), (8, 9, 5), (9, 10, 5), (10, 6, 5), (10, 11, 6), (6, 11, 7), (11, 15, 12), (11, 12, 8), (12, 9, 8), (12, 13, 9), (13, 14, 9), (14, 10, 9), (14, 15, 11), (10, 14, 11), (16, 21, 18), (21, 20, 18), (23, 22, 20), (21, 23, 20), (17, 19, 23), (23, 19, 22), (25, 16, 18), (24, 25, 18), (34, 25, 24), (26, 33, 34), (26, 34, 24), (20, 24, 18), (26, 24, 20), (33, 27, 34), (34, 27, 25), (25, 27, 21), (25, 21, 16), (22, 26, 20), (28, 26, 22), (28, 32, 33), (28, 33, 26), (33, 32, 27), (32, 29, 27), (27, 29, 23), (27, 23, 21), (17, 31, 19), (31, 30, 19), (31, 35, 30), (35, 32, 28), (30, 35, 28), (19, 28, 22), (30, 28, 19), (29, 17, 23), (29, 31, 17), (32, 35, 29), (35, 31, 29), (48, 51, 49), (51, 50, 49), (38, 43, 40), (36, 43, 38), (38, 40, 41), (39, 38, 41), (37, 39, 41), (42, 37, 41), (43, 36, 37), (42, 43, 37), (47, 44, 40), (43, 47, 40), (44, 45, 40), (40, 45, 41), (45, 46, 41), (46, 42, 41), (46, 47, 43), (46, 43, 42), (51, 48, 44), (47, 51, 44), (44, 48, 49), (44, 49, 45), (49, 46, 45), (50, 46, 49), (50, 51, 46), (51, 47, 46), (55, 52, 92), (95, 55, 92), (94, 54, 95), (54, 55, 95), (52, 56, 96), (92, 52, 96), (53, 93, 97), (57, 53, 97), (56, 58, 98), (96, 56, 98), (58, 60, 100), (98, 58, 100), (59, 99, 101), (61, 59, 101), (60, 62, 102), (100, 60, 102), (62, 64, 104), (102, 62, 104), (63, 103, 105), (65, 63, 105), (64, 66, 106), (104, 64, 106), (67, 107, 106), (66, 67, 106), (109, 69, 94), (69, 54, 94), (68, 108, 93), (53, 68, 93), (70, 110, 99), (59, 70, 99), (111, 71, 97), (71, 57, 97), (72, 112, 103), (63, 72, 103), (113, 73, 101), (73, 61, 101), (74, 114, 107), (67, 74, 107), (115, 75, 105), (75, 65, 105), (76, 116, 68), (68, 116, 108), (117, 69, 109), (117, 77, 69), (118, 77, 117), (118, 78, 77), (79, 119, 76), (76, 119, 116), (80, 120, 70), (70, 120, 110), (121, 71, 111), (121, 81, 71), (122, 81, 121), (122, 82, 81), (83, 123, 80), (80, 123, 120), (84, 124, 72), (72, 124, 112), (125, 73, 113), (125, 85, 73), (126, 85, 125), (126, 86, 85), (87, 127, 84), (84, 127, 124), (88, 128, 74), (74, 128, 114), (129, 75, 115), (129, 89, 75), (130, 89, 129), (130, 90, 89), (91, 131, 88), (88, 131, 128), (55, 53, 52), (54, 53, 55), (93, 95, 92), (93, 94, 95), (52, 57, 56), (53, 57, 52), (97, 92, 96), (97, 93, 92), (56, 59, 58), (57, 59, 56), (99, 97, 96), (99, 96, 98), (58, 61, 60), (58, 59, 61), (99, 98, 101), (101, 98, 100), (60, 63, 62), (61, 63, 60), (103, 101, 100), (103, 100, 102), (62, 65, 64), (63, 65, 62), (105, 103, 102), (105, 102, 104), (64, 67, 66), (65, 67, 64), (107, 105, 104), (107, 104, 106), (54, 68, 53), (69, 68, 54), (108, 109, 94), (108, 94, 93), (57, 70, 59), (71, 70, 57), (110, 97, 99), (110, 111, 97), (61, 72, 63), (73, 72, 61), (112, 101, 103), (112, 113, 101), (65, 74, 67), (75, 74, 65), (114, 105, 107), (114, 115, 105), (69, 76, 68), (77, 76, 69), (116, 109, 108), (116, 117, 109), (78, 79, 77), (77, 79, 76), (119, 118, 117), (119, 117, 116), (71, 80, 70), (81, 80, 71), (120, 111, 110), (120, 121, 111), (82, 83, 81), (81, 83, 80), (123, 122, 121), (123, 121, 120), (73, 84, 72), (85, 84, 73), (124, 113, 112), (124, 125, 113), (86, 87, 85), (85, 87, 84), (127, 126, 125), (127, 125, 124), (75, 88, 74), (89, 88, 75), (128, 115, 114), (128, 129, 115), (90, 91, 89), (89, 91, 88), (131, 130, 129), (131, 129, 128), (132, 130, 131), (132, 90, 130), (90, 132, 91), (91, 132, 131), (133, 126, 127), (133, 86, 126), (86, 133, 87), (87, 133, 127), (134, 122, 123), (134, 82, 122), (82, 134, 83), (83, 134, 123), (135, 118, 119), (135, 78, 118), (78, 135, 79), (79, 135, 119), (151, 149, 148), (151, 150, 149), (138, 143, 140), (136, 143, 138), (141, 138, 140), (139, 138, 141), (142, 139, 141), (142, 137, 139), (137, 143, 136), (142, 143, 137), (147, 144, 143), (143, 144, 140), (144, 145, 140), (145, 141, 140), (145, 142, 141), (145, 146, 142), (146, 147, 143), (142, 146, 143), (151, 148, 144), (147, 151, 144), (148, 149, 144), (149, 145, 144), (149, 150, 145), (150, 146, 145), (150, 151, 147), (146, 150, 147), (195, 152, 192), (155, 152, 195), (194, 154, 195), (154, 155, 195), (192, 156, 196), (152, 156, 192), (157, 193, 197), (157, 153, 193), (196, 158, 198), (156, 158, 196), (198, 160, 200), (158, 160, 198), (161, 199, 201), (161, 159, 199), (200, 162, 202), (160, 162, 200), (202, 164, 204), (162, 164, 202), (165, 203, 205), (165, 163, 203), (204, 166, 206), (164, 166, 204), (167, 207, 206), (166, 167, 206), (209, 169, 194), (169, 154, 194), (168, 208, 193), (153, 168, 193), (170, 210, 199), (159, 170, 199), (211, 171, 197), (171, 157, 197), (172, 212, 203), (163, 172, 203), (213, 173, 201), (173, 161, 201), (174, 214, 207), (167, 174, 207), (215, 175, 205), (175, 165, 205), (176, 216, 168), (168, 216, 208), (217, 169, 209), (217, 177, 169), (218, 177, 217), (218, 178, 177), (179, 219, 176), (176, 219, 216), (180, 220, 170), (170, 220, 210), (221, 171, 211), (221, 181, 171), (222, 181, 221), (222, 182, 181), (183, 223, 180), (180, 223, 220), (184, 224, 172), (172, 224, 212), (225, 173, 213), (225, 185, 173), (226, 185, 225), (226, 186, 185), (187, 227, 184), (184, 227, 224), (188, 228, 174), (174, 228, 214), (229, 175, 215), (229, 189, 175), (230, 189, 229), (230, 190, 189), (191, 231, 188), (188, 231, 228), (155, 153, 152), (154, 153, 155), (193, 195, 192), (193, 194, 195), (152, 157, 156), (153, 157, 152), (197, 192, 196), (197, 193, 192), (156, 157, 158), (157, 159, 158), (197, 196, 198), (199, 197, 198), (158, 159, 160), (159, 161, 160), (199, 198, 200), (201, 199, 200), (160, 161, 162), (161, 163, 162), (201, 200, 202), (203, 201, 202), (162, 163, 164), (163, 165, 164), (203, 202, 204), (205, 203, 204), (164, 165, 166), (165, 167, 166), (205, 204, 206), (207, 205, 206), (154, 169, 153), (169, 168, 153), (209, 194, 193), (208, 209, 193), (157, 170, 159), (171, 170, 157), (210, 197, 199), (210, 211, 197), (161, 172, 163), (173, 172, 161), (212, 201, 203), (212, 213, 201), (165, 174, 167), (175, 174, 165), (214, 205, 207), (214, 215, 205), (169, 176, 168), (177, 176, 169), (216, 209, 208), (216, 217, 209), (178, 179, 177), (177, 179, 176), (219, 218, 217), (219, 217, 216), (171, 180, 170), (181, 180, 171), (220, 211, 210), (220, 221, 211), (182, 183, 181), (181, 183, 180), (223, 222, 221), (223, 221, 220), (173, 184, 172), (185, 184, 173), (224, 213, 212), (224, 225, 213), (186, 187, 185), (185, 187, 184), (227, 226, 225), (227, 225, 224), (175, 188, 174), (189, 188, 175), (228, 215, 214), (228, 229, 215), (190, 191, 189), (189, 191, 188), (231, 230, 229), (231, 229, 228), (232, 230, 231), (232, 190, 230), (190, 232, 191), (191, 232, 231), (233, 226, 227), (233, 186, 226), (186, 233, 187), (187, 233, 227), (234, 222, 223), (234, 182, 222), (182, 234, 183), (183, 234, 223), (235, 218, 219), (235, 178, 218), (178, 235, 179), (179, 235, 219), (236, 241, 238), (241, 240, 238), (243, 242, 240), (241, 243, 240), (237, 239, 243), (243, 239, 242), (245, 236, 238), (244, 245, 238), (254, 245, 244), (246, 253, 254), (246, 254, 244), (240, 244, 238), (246, 244, 240), (253, 247, 254), (254, 247, 245), (245, 247, 241), (245, 241, 236), (242, 246, 240), (248, 246, 242), (248, 252, 246), (252, 253, 246), (253, 252, 249), (253, 249, 247), (247, 249, 243), (247, 243, 241), (237, 251, 239), (251, 250, 239), (251, 255, 250), (255, 252, 248), (255, 248, 250), (250, 248, 242), (239, 250, 242), (251, 237, 243), (249, 251, 243), (252, 255, 249), (249, 255, 251), (268, 271, 269), (271, 270, 269), (258, 263, 260), (256, 263, 258), (258, 260, 261), (259, 258, 261), (257, 259, 261), (262, 257, 261), (263, 256, 257), (262, 263, 257), (267, 264, 260), (263, 267, 260), (264, 265, 260), (260, 265, 261), (265, 266, 261), (266, 262, 261), (266, 267, 263), (266, 263, 262), (271, 268, 264), (267, 271, 264), (264, 268, 265), (268, 269, 265), (269, 266, 265), (270, 266, 269), (270, 271, 266), (271, 267, 266)])
me_ironish_004.materials.append(mat_ironish)
me_ironish_004.use_remesh_preserve_volume = False
me_ironish_004.use_remesh_preserve_attributes = False
me_ironish_004.use_mirror_vertex_groups = False
me_ironish_004.update()

# ---- objects
ob_woodishbar = bpy.data.objects.new('woodishbar', me_woodishbar)
ob_woodish = bpy.data.objects.new('woodish', me_woodish_005)
ob_wooddarker = bpy.data.objects.new('wooddarker', me_wooddarker)
ob_occludedwo = bpy.data.objects.new('occludedwo', me_occludedwo)
ob_ironish1 = bpy.data.objects.new('ironish1', me_ironish1)
ob_ironish = bpy.data.objects.new('ironish', me_ironish_004)
ob_lamp = bpy.data.objects.new('Lamp', light_lamp)
ob_camera = bpy.data.objects.new('Camera', cam_camera)

# ---- transforms, parenting, visibility, modifiers, constraints
ob_woodishbar.location = (0.0, 0.0, 0.0)
ob_woodishbar.rotation_euler = (-1.658, -0.0, 0.0)
ob_woodishbar.scale = (0.1, 0.1, 0.1)
ob_woodishbar.lineart.crease_threshold = 0.0
ob_woodish.location = (0.0, 0.0, 0.0)
ob_woodish.rotation_euler = (-1.658, -0.0, 0.0)
ob_woodish.scale = (0.1, 0.1, 0.1)
ob_woodish.lineart.crease_threshold = 0.0
ob_wooddarker.location = (0.0, 0.0, 0.0)
ob_wooddarker.rotation_euler = (-1.658, -0.0, 0.0)
ob_wooddarker.scale = (0.1, 0.1, 0.1)
ob_wooddarker.lineart.crease_threshold = 0.0
ob_occludedwo.location = (0.0, 0.0, 0.0)
ob_occludedwo.rotation_euler = (-1.658, -0.0, 0.0)
ob_occludedwo.scale = (0.1, 0.1, 0.1)
ob_occludedwo.lineart.crease_threshold = 0.0
ob_ironish1.location = (0.0, 0.0, 0.0)
ob_ironish1.rotation_euler = (-1.658, -0.0, 0.0)
ob_ironish1.scale = (0.1, 0.1, 0.1)
ob_ironish1.lineart.crease_threshold = 0.0
ob_ironish.location = (0.0, 0.0, 0.0)
ob_ironish.rotation_euler = (-1.658, -0.0, 0.0)
ob_ironish.scale = (0.1, 0.1, 0.1)
ob_ironish.lineart.crease_threshold = 0.0
ob_lamp.location = (4.076, 1.005, 5.904)
ob_lamp.rotation_euler = (0.6503, 0.05522, 1.866)
ob_lamp.lock_rotations_4d = False
ob_lamp.empty_display_type = 'ARROWS'
ob_lamp.color = (0.0, 0.0, 0.0, 0.0)
ob_lamp.lineart.crease_threshold = 0.0
ob_camera.location = (7.481, -6.508, 5.344)
ob_camera.rotation_euler = (1.109, 0.0, 0.8149)
ob_camera.lock_rotations_4d = False
ob_camera.empty_display_type = 'ARROWS'
ob_camera.color = (0.0, 0.0, 0.0, 0.0)
ob_camera.display_type = 'WIRE'
ob_camera.lineart.crease_threshold = 0.0

# ---- collection membership
col_collection_1.objects.link(ob_woodishbar)
col_collection_1.objects.link(ob_woodish)
col_collection_1.objects.link(ob_wooddarker)
col_collection_1.objects.link(ob_occludedwo)
col_collection_1.objects.link(ob_ironish1)
col_collection_1.objects.link(ob_ironish)
col_collection_1.objects.link(ob_lamp)
col_collection_1.objects.link(ob_camera)

# ---- scene / render settings (as saved in the file)
scene.camera = ob_camera
scene.frame_start = 1; scene.frame_end = 250; scene.frame_set(1)
scene.render.engine = 'BLENDER_EEVEE_NEXT'
scene.render.resolution_percentage = 50
scene.render.dither_intensity = 0.0
scene.cycles.use_denoising = False
scene.cycles.samples = 128
scene.cycles.sampling_pattern = 'TABULATED_SOBOL'
scene.cycles.use_adaptive_sampling = False
scene.cycles.use_light_tree = False
scene.cycles.blur_glossy = 0.0
scene.cycles.sample_clamp_indirect = 0.0
scene.view_settings.view_transform = 'Standard'
bpy.context.view_layer.update()
